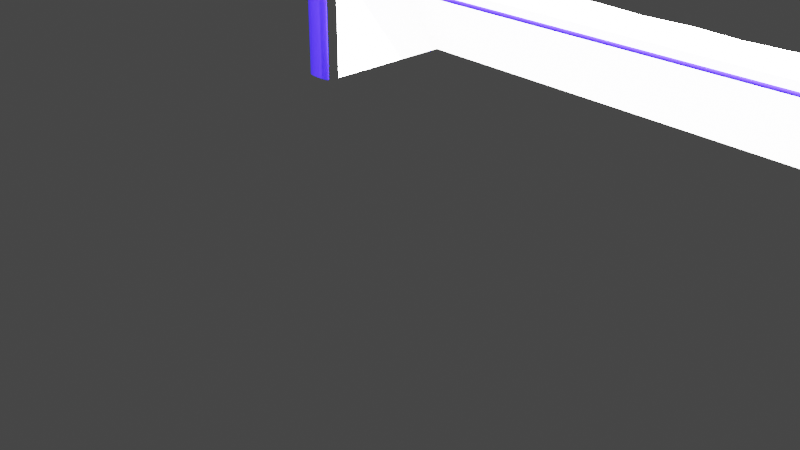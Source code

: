 # Source: netgoal.blend  (saved by Blender 3.5.10; exported with 4.5.12 LTS)
import bpy
from mathutils import Matrix  # noqa: F401  (used for matrix-valued properties, if any)

bpy.ops.wm.read_factory_settings(use_empty=True)
scene = bpy.context.scene
scene.name = 'Scene'

# ---- collections
col_collection = bpy.data.collections.new('Collection'); scene.collection.children.link(col_collection)

# ---- materials (node trees are filled in below, after node groups)
mat_material_001 = bpy.data.materials.new('Material.001')
mat_material_001.use_transparent_shadow = False
mat_material = bpy.data.materials.new('Material')
mat_material.alpha_threshold = 0.0
mat_material.use_transparent_shadow = False
mat_material.roughness = 0.5
mat_material.line_color = (0.0, 0.0, 0.0, 1.0)

# ---- material node trees
mat_material_001.use_nodes = True; mat_material_001.node_tree.nodes.clear()
_N = mat_material_001.node_tree.nodes; _L = mat_material_001.node_tree.links
n0 = _N.new('ShaderNodeBsdfPrincipled'); n0.name = 'Principled BSDF'; n0.location = (10, 300)
n0.distribution = 'GGX'
n0.subsurface_method = 'RANDOM_WALK_SKIN'
n0.inputs[0].default_value = (1.161, 0.5466, 40.46, 1.0)
n0.inputs[3].default_value = 1.45
n0.inputs[27].default_value = (0.0, 0.0, 0.0, 1.0)
n0.inputs[28].default_value = 1.0
n1 = _N.new('ShaderNodeOutputMaterial'); n1.name = 'Material Output'; n1.location = (300, 300)
_L.new(n0.outputs[0], n1.inputs[0])
n1.is_active_output = True
mat_material.use_nodes = True; mat_material.node_tree.nodes.clear()
_N = mat_material.node_tree.nodes; _L = mat_material.node_tree.links
n0 = _N.new('ShaderNodeOutputMaterial'); n0.name = 'Material Output'; n0.location = (300, 300)
n1 = _N.new('ShaderNodeBsdfPrincipled'); n1.name = 'Principled BSDF'; n1.location = (10, 300)
n1.distribution = 'GGX'
n1.subsurface_method = 'RANDOM_WALK_SKIN'
n1.inputs[0].default_value = (255.0, 255.0, 255.0, 1.0)
n1.inputs[3].default_value = 1.45
n1.inputs[27].default_value = (0.0, 0.0, 0.0, 1.0)
n1.inputs[28].default_value = 1.0
_L.new(n1.outputs[0], n0.inputs[0])
n0.is_active_output = True

# ---- world
world_world = bpy.data.worlds.new('World'); scene.world = world_world
world_world.use_nodes = True; world_world.node_tree.nodes.clear()
_N = world_world.node_tree.nodes; _L = world_world.node_tree.links
n0 = _N.new('ShaderNodeOutputWorld'); n0.name = 'World Output'; n0.location = (300, 300)
n1 = _N.new('ShaderNodeBackground'); n1.name = 'Background'; n1.location = (10, 300)
n1.inputs[0].default_value = (0.05088, 0.05088, 0.05088, 1.0)
_L.new(n1.outputs[0], n0.inputs[0])
n0.is_active_output = True
world_world.color = (0.05088, 0.05088, 0.05088)
world_world.use_sun_shadow = False
world_world.sun_shadow_jitter_overblur = 0.0

# ---- cameras
cam_camera = bpy.data.cameras.new('Camera')
cam_camera.clip_end = 100.0
cam_camera.ortho_scale = 7.314

# ---- lights
light_light = bpy.data.lights.new('Light', 'POINT')
light_light.transmission_factor = 0.0
light_light.energy = 1000.0
light_light.shadow_soft_size = 0.1
light_light.shadow_maximum_resolution = 0.006
light_light.use_absolute_resolution = True

# ---- meshes
me_cube_001 = bpy.data.meshes.new('Cube.001')
me_cube_001.from_pydata([(1.018, -0.1491, 1.0), (1.0, 1.0, -1.0), (0.9994, -1.001, 1.03), (1.0, -1.0, -1.0), (-1.0, 0.0904, 1.0), (-1.0, 1.368, -1.0), (-1.0, -1.0, 1.0), (-1.0, -1.0, -1.0), (-1.0, 0.1838, -1.0), (0.0, 1.184, -1.0), (1.009, 0.4255, 0.0), (-1.0, -1.0, 0.0), (1.0, -1.0, 0.0), (-1.0, 0.729, 0.0), (0.0, -1.0, 1.0), (1.009, -0.5745, 1.0), (-1.0, -0.4548, 1.0), (0.009179, -0.02933, 1.0), (1.0, 0.0, -1.0), (0.00459, 0.5773, 0.0), (1.005, -0.2873, 0.0), (-1.0, -0.1355, 0.0), (0.00459, -0.5147, 1.0), (-1.0, -0.4081, -1.0), (-0.5, 1.276, -1.0), (1.005, 0.7127, -0.5), (-1.0, -1.0, 0.5), (1.0, -1.0, -0.5), (-1.0, 1.048, -0.5), (-0.5, -1.0, 1.0), (1.005, -0.7873, 1.0), (-1.0, 0.7757, -1.0), (-1.0, -0.1822, 1.0), (0.5138, -0.08919, 1.0), (1.0, 0.5, -1.0), (0.5, 1.092, -1.0), (1.014, 0.1382, 0.5), (-1.0, -1.0, -0.5), (1.0, -1.0, 0.5), (-1.0, 0.4097, 0.5), (0.5, -1.0, 1.0), (1.014, -0.3618, 1.0), (-1.0, -0.7274, 1.0), (-0.4954, 0.03054, 1.0), (1.0, -0.5, -1.0), (0.5069, 0.5014, 0.0), (-0.4977, 0.6531, 0.0), (0.002295, 0.8805, -0.5), (0.006885, 0.274, 0.5), (1.002, -0.6436, 0.0), (1.007, 0.0691, 0.0), (1.002, -0.1436, -0.5), (1.007, -0.4309, 0.5), (-1.0, 0.2968, 0.0), (-1.0, -0.5677, 0.0), (-1.0, 0.02417, -0.5), (-1.0, -0.2951, 0.5), (0.002295, -0.7573, 1.0), (0.006885, -0.272, 1.0), (0.5069, -0.5446, 1.0), (-0.4977, -0.4847, 1.0), (-0.4966, -0.2271, 1.0), (0.5103, -0.3169, 1.0), (0.5034, -0.7723, 1.0), (-1.0, -0.6476, 0.5), (-1.0, -0.4879, -0.5), (-1.0, 0.5363, -0.5), (1.01, -0.1463, 0.5), (1.003, 0.2846, -0.5), (1.001, -0.5718, -0.5), (-0.4966, 0.3418, 0.5), (0.5103, 0.2061, 0.5), (1.003, -0.7154, 0.5), (0.5034, 0.7966, -0.5), (-1.0, 0.05729, 0.5), (-0.4989, 0.9644, -0.5), (-0.4989, -0.7424, 1.0), (-1.0, -0.704, -1.0), (-0.75, 1.322, -1.0), (1.002, 0.8564, -0.75), (-1.0, -1.0, 0.75), (1.0, -1.0, -0.75), (-1.0, 1.208, -0.75), (-0.75, -1.0, 1.0), (1.002, -0.8936, 1.0), (-1.0, 0.4798, -1.0), (-1.0, -0.0459, 1.0), (0.7661, -0.1191, 1.0), (1.0, 0.75, -1.0), (0.25, 1.138, -1.0), (1.011, 0.2818, 0.25), (-1.0, -1.0, -0.25), (1.0, -1.0, 0.25), (-1.0, 0.5694, 0.25), (0.25, -1.0, 1.0), (1.011, -0.4682, 1.0), (-1.0, -0.5911, 1.0), (-0.2431, 0.0006065, 1.0), (1.0, -0.25, -1.0), (0.758, 0.4634, 0.0), (-0.2466, 0.6152, 0.0), (0.001147, 1.032, -0.75), (0.005737, 0.4256, 0.25), (1.001, -0.8218, 0.0), (1.006, -0.1091, 0.0), (1.001, -0.07182, -0.75), (1.006, -0.3591, 0.25), (-1.0, 0.5129, 0.0), (-1.0, -0.3516, 0.0), (-1.0, 0.104, -0.75), (-1.0, -0.2153, 0.25), (0.001147, -0.8787, 1.0), (0.005737, -0.3933, 1.0), (0.758, -0.5596, 1.0), (-0.2466, -0.4997, 1.0), (-1.0, -0.1121, -1.0), (-0.25, 1.23, -1.0), (1.007, 0.5691, -0.25), (-1.0, -1.0, 0.25), (1.0, -1.0, -0.25), (-1.0, 0.8887, -0.25), (-0.25, -1.0, 1.0), (1.007, -0.6809, 1.0), (-1.0, 1.072, -1.0), (-1.0, -0.3185, 1.0), (0.2615, -0.05926, 1.0), (1.0, 0.25, -1.0), (0.75, 1.046, -1.0), (1.016, -0.005425, 0.75), (-1.0, -1.0, -0.75), (1.0, -1.0, 0.75), (-1.0, 0.2501, 0.75), (0.75, -1.0, 1.0), (1.016, -0.2554, 1.0), (-1.0, -0.8637, 1.0), (-0.7477, 0.06047, 1.0), (1.0, -0.75, -1.0), (0.2557, 0.5393, 0.0), (-0.7489, 0.6911, 0.0), (0.003442, 0.7289, -0.25), (0.008032, 0.1223, 0.75), (1.003, -0.4654, 0.0), (1.008, 0.2473, 0.0), (1.003, -0.2154, -0.25), (1.008, -0.5027, 0.75), (-1.0, 0.08065, 0.0), (-1.0, -0.7839, 0.0), (-1.0, -0.05565, -0.25), (-1.0, -0.375, 0.75), (0.003442, -0.636, 1.0), (0.008032, -0.1507, 1.0), (0.2557, -0.5296, 1.0), (-0.7489, -0.4698, 1.0), (-0.4971, -0.3559, 1.0), (-0.496, -0.09828, 1.0), (-0.2448, -0.2495, 1.0), (-0.7483, -0.2046, 1.0), (0.5086, -0.4307, 1.0), (0.512, -0.203, 1.0), (0.762, -0.3393, 1.0), (0.2586, -0.2944, 1.0), (0.5017, -0.8861, 1.0), (0.5052, -0.6584, 1.0), (0.754, -0.7798, 1.0), (0.2529, -0.7648, 1.0), (-1.0, -0.4714, 0.5), (-1.0, -0.8238, 0.5), (-1.0, -0.6077, 0.25), (-1.0, -0.6875, 0.75), (-1.0, -0.2319, -0.5), (-1.0, -0.744, -0.5), (-1.0, -0.448, -0.75), (-1.0, -0.5278, -0.25), (-1.0, 0.7923, -0.5), (-1.0, 0.2802, -0.5), (-1.0, 0.656, -0.75), (-1.0, 0.4165, -0.25), (1.009, -0.2886, 0.5), (1.012, -0.004069, 0.5), (1.009, -0.03862, 0.25), (1.012, -0.2541, 0.75), (1.003, 0.07046, -0.5), (1.004, 0.4986, -0.5), (1.002, 0.3923, -0.75), (1.005, 0.1768, -0.25), (1.001, -0.7859, -0.5), (1.002, -0.3577, -0.5), (1.001, -0.5359, -0.75), (1.002, -0.6077, -0.25), (-0.2448, 0.3079, 0.5), (-0.7483, 0.3758, 0.5), (-0.4971, 0.4975, 0.25), (-0.496, 0.1862, 0.75), (0.762, 0.1721, 0.5), (0.2586, 0.24, 0.5), (0.5086, 0.3537, 0.25), (0.512, 0.05845, 0.75), (1.002, -0.8577, 0.5), (1.005, -0.5732, 0.5), (1.003, -0.6795, 0.25), (1.004, -0.7514, 0.75), (0.754, 0.7547, -0.5), (0.2529, 0.8386, -0.5), (0.5017, 0.9443, -0.75), (0.5052, 0.649, -0.25), (-1.0, 0.2335, 0.5), (-1.0, -0.1189, 0.5), (-1.0, 0.177, 0.25), (-1.0, -0.06245, 0.75), (-0.2483, 0.9225, -0.5), (-0.7494, 1.006, -0.5), (-0.4994, 1.12, -0.75), (-0.4983, 0.8088, -0.25), (-0.4994, -0.8712, 1.0), (-0.4983, -0.6135, 1.0), (-0.2483, -0.7498, 1.0), (-0.7494, -0.7349, 1.0), (-0.7491, -0.6023, 1.0), (-0.2474, -0.6248, 1.0), (-0.2491, -0.8749, 1.0), (-0.7491, 0.8487, -0.25), (-0.7497, 1.164, -0.75), (-0.2491, 1.076, -0.75), (-1.0, -0.2187, 0.75), (-1.0, -0.01914, 0.25), (-1.0, 0.3732, 0.25), (0.2543, 0.6889, -0.25), (0.2514, 0.9882, -0.75), (0.752, 0.9003, -0.75), (1.006, -0.627, 0.75), (1.004, -0.5193, 0.25), (1.001, -0.8398, 0.25), (0.26, 0.09038, 0.75), (0.2572, 0.3897, 0.25), (0.76, 0.3178, 0.25), (-0.748, 0.2181, 0.75), (-0.7486, 0.5334, 0.25), (-0.2457, 0.4616, 0.25), (1.003, -0.4116, -0.25), (1.001, -0.3039, -0.75), (1.0, -0.768, -0.75), (1.006, 0.373, -0.25), (1.002, 0.6243, -0.75), (1.001, 0.1602, -0.75), (1.014, -0.1297, 0.75), (1.01, 0.1216, 0.25), (1.007, -0.1989, 0.25), (-1.0, 0.1804, -0.25), (-1.0, 0.38, -0.75), (-1.0, 0.932, -0.75), (-1.0, -0.7639, -0.25), (-1.0, -0.724, -0.75), (-1.0, -0.172, -0.75), (-1.0, -0.8437, 0.75), (-1.0, -0.8038, 0.25), (-1.0, -0.4115, 0.25), (0.2543, -0.6472, 1.0), (0.756, -0.6697, 1.0), (0.752, -0.8899, 1.0), (0.26, -0.1769, 1.0), (0.7641, -0.2292, 1.0), (0.76, -0.4495, 1.0), (-0.748, -0.07209, 1.0), (-0.244, -0.1245, 1.0), (-0.2457, -0.3746, 1.0), (-0.7486, -0.3372, 1.0), (0.2572, -0.412, 1.0), (0.2514, -0.8824, 1.0), (-1.0, -0.5312, 0.75), (-1.0, -0.2917, -0.25), (-1.0, 0.6526, -0.25), (1.01, -0.3784, 0.75), (1.004, -0.01931, -0.25), (1.001, -0.8039, -0.25), (-0.244, 0.1543, 0.75), (0.7641, 0.02651, 0.75), (1.002, -0.8757, 0.75), (0.756, 0.6091, -0.25), (-1.0, 0.0938, 0.75), (-0.2474, 0.7688, -0.25), (-0.7497, -0.8674, 1.0), (-0.8748, -0.7984, 1.0), (-0.6244, -0.804, 1.0), (-0.6248, -0.9347, 1.0), (-0.3725, 0.7115, -0.125), (-0.3732, 0.8661, -0.375), (-0.1225, 0.8252, -0.375), (-1.0, -0.04919, 0.875), (-1.0, 0.08054, 0.625), (-1.0, 0.2468, 0.625), (0.6315, 0.5557, -0.125), (0.6297, 0.7023, -0.375), (0.8804, 0.6614, -0.375), (1.003, -0.827, 0.875), (1.003, -0.8001, 0.625), (1.001, -0.9334, 0.625), (0.639, -0.03084, 0.875), (0.6371, 0.1158, 0.625), (0.889, 0.08286, 0.625), (-0.3696, 0.0929, 0.875), (-0.3703, 0.2475, 0.625), (-0.1185, 0.2146, 0.625), (1.002, -0.7193, -0.125), (1.001, -0.6923, -0.375), (1.0, -0.8974, -0.375), (1.006, 0.02938, -0.125), (1.004, 0.1281, -0.375), (1.003, -0.07698, -0.375), (1.012, -0.3656, 0.875), (1.01, -0.2669, 0.625), (1.008, -0.4002, 0.625), (-1.0, 0.4697, -0.125), (-1.0, 0.5994, -0.375), (-1.0, 0.8455, -0.375), (-1.0, -0.4347, -0.125), (-1.0, -0.3848, -0.375), (-1.0, -0.1388, -0.375), (-1.0, -0.6343, 0.875), (-1.0, -0.5844, 0.625), (-1.0, -0.4182, 0.625), (0.1269, -0.8208, 1.0), (0.3774, -0.8264, 1.0), (0.3758, -0.9421, 1.0), (0.1321, -0.343, 1.0), (0.3837, -0.3635, 1.0), (0.3821, -0.4793, 1.0), (-0.8742, -0.2606, 1.0), (-0.6226, -0.2812, 1.0), (-0.6231, -0.4119, 1.0), (-0.3711, -0.3018, 1.0), (-0.1195, -0.3224, 1.0), (-0.1205, -0.4456, 1.0), (-0.3696, -0.0479, 1.0), (-0.1175, -0.07596, 1.0), (-0.1185, -0.1992, 1.0), (-0.8739, 0.008224, 1.0), (-0.6218, -0.01984, 1.0), (-0.6222, -0.1505, 1.0), (0.6353, -0.3841, 1.0), (0.8868, -0.4047, 1.0), (0.8847, -0.5129, 1.0), (0.639, -0.1601, 1.0), (0.8911, -0.1882, 1.0), (0.889, -0.2964, 1.0), (0.1347, -0.104, 1.0), (0.3868, -0.1321, 1.0), (0.3853, -0.2478, 1.0), (0.6278, -0.832, 1.0), (0.8782, -0.8376, 1.0), (0.8761, -0.9459, 1.0), (0.6315, -0.6081, 1.0), (0.8825, -0.6212, 1.0), (0.8804, -0.7294, 1.0), (0.1295, -0.5819, 1.0), (0.3805, -0.595, 1.0), (0.3789, -0.7107, 1.0), (-1.0, -0.5345, 0.375), (-1.0, -0.4846, 0.125), (-1.0, -0.2785, 0.125), (-1.0, -0.9069, 0.375), (-1.0, -0.8969, 0.125), (-1.0, -0.6908, 0.125), (-1.0, -0.9269, 0.875), (-1.0, -0.9169, 0.625), (-1.0, -0.7506, 0.625), (-1.0, -0.3349, -0.625), (-1.0, -0.2851, -0.875), (-1.0, 0.0009276, -0.875), (-1.0, -0.867, -0.625), (-1.0, -0.857, -0.875), (-1.0, -0.571, -0.875), (-1.0, -0.8869, -0.125), (-1.0, -0.877, -0.375), (-1.0, -0.6309, -0.375), (-1.0, 0.7291, -0.625), (-1.0, 0.8589, -0.875), (-1.0, 1.145, -0.875), (-1.0, 0.1971, -0.625), (-1.0, 0.2869, -0.875), (-1.0, 0.5729, -0.875), (-1.0, 0.01749, -0.125), (-1.0, 0.1073, -0.375), (-1.0, 0.3534, -0.375), (1.009, -0.1681, 0.375), (1.007, -0.06936, 0.125), (1.006, -0.2386, 0.125), (1.012, 0.1344, 0.375), (1.01, 0.2691, 0.125), (1.008, 0.09984, 0.125), (1.016, -0.1349, 0.875), (1.014, -0.0002588, 0.625), (1.012, -0.1336, 0.625), (1.002, 0.2269, -0.625), (1.001, 0.3256, -0.875), (1.001, 0.0846, -0.875), (1.003, 0.673, -0.625), (1.001, 0.8077, -0.875), (1.001, 0.5666, -0.875), (1.008, 0.4037, -0.125), (1.005, 0.5384, -0.375), (1.005, 0.3332, -0.375), (1.001, -0.6654, -0.625), (1.0, -0.6385, -0.875), (1.0, -0.8795, -0.875), (1.002, -0.2193, -0.625), (1.001, -0.1564, -0.875), (1.0, -0.3974, -0.875), (1.004, -0.3449, -0.125), (1.003, -0.2821, -0.375), (1.002, -0.4872, -0.375), (-0.3711, 0.4022, 0.375), (-0.3718, 0.5568, 0.125), (-0.1205, 0.5199, 0.125), (-0.8742, 0.4721, 0.375), (-0.8744, 0.6307, 0.125), (-0.6231, 0.5938, 0.125), (-0.8739, 0.1548, 0.875), (-0.8741, 0.3134, 0.625), (-0.6222, 0.2805, 0.625), (0.6353, 0.2624, 0.375), (0.6334, 0.4091, 0.125), (0.8847, 0.3721, 0.125), (0.1321, 0.3323, 0.375), (0.1308, 0.483, 0.125), (0.3821, 0.446, 0.125), (0.1347, 0.03103, 0.875), (0.1334, 0.1817, 0.625), (0.3853, 0.1487, 0.625), (1.002, -0.7731, 0.375), (1.002, -0.7462, 0.125), (1.001, -0.9154, 0.125), (1.006, -0.4706, 0.375), (1.005, -0.4078, 0.125), (1.003, -0.577, 0.125), (1.008, -0.5963, 0.875), (1.007, -0.5335, 0.625), (1.005, -0.6668, 0.625), (0.6278, 0.849, -0.625), (0.6259, 0.9956, -0.875), (0.8761, 0.9507, -0.875), (0.1269, 0.9349, -0.625), (0.1256, 1.086, -0.875), (0.3758, 1.041, -0.875), (0.1295, 0.6336, -0.125), (0.1282, 0.7842, -0.375), (0.3789, 0.7433, -0.375), (-1.0, 0.2103, 0.375), (-1.0, 0.34, 0.125), (-1.0, 0.5461, 0.125), (-1.0, -0.1621, 0.375), (-1.0, -0.07232, 0.125), (-1.0, 0.1338, 0.125), (-1.0, -0.3417, 0.875), (-1.0, -0.2519, 0.625), (-1.0, -0.0857, 0.625), (-0.3739, 1.021, -0.625), (-0.3746, 1.175, -0.875), (-0.1245, 1.13, -0.875), (-0.8748, 1.107, -0.625), (-0.8749, 1.265, -0.875), (-0.6248, 1.22, -0.875), (-0.8745, 0.7894, -0.125), (-0.8746, 0.948, -0.375), (-0.6239, 0.9071, -0.375), (-0.3739, -0.8096, 1.0), (-0.1235, -0.8152, 1.0), (-0.1245, -0.9384, 1.0), (-0.3725, -0.5557, 1.0), (-0.1215, -0.5688, 1.0), (-0.1225, -0.692, 1.0), (-0.8745, -0.5295, 1.0), (-0.6235, -0.5426, 1.0), (-0.6239, -0.6733, 1.0), (-0.8746, -0.6639, 1.0), (-0.3732, -0.6826, 1.0), (-0.3746, -0.9365, 1.0), (-0.6235, 0.7504, -0.125), (-0.6244, 1.064, -0.625), (-0.1235, 0.9778, -0.625), (-1.0, -0.1955, 0.875), (-1.0, 0.02406, 0.375), (-1.0, 0.3965, 0.375), (0.3805, 0.5947, -0.125), (0.3774, 0.8919, -0.625), (0.8782, 0.806, -0.625), (1.005, -0.7116, 0.875), (1.004, -0.6219, 0.375), (1.001, -0.9244, 0.375), (0.3868, 9.44e-05, 0.875), (0.3837, 0.2974, 0.375), (0.8868, 0.2275, 0.375), (-0.6218, 0.1238, 0.875), (-0.6226, 0.4371, 0.375), (-0.1195, 0.3673, 0.375), (1.003, -0.5321, -0.125), (1.001, -0.4423, -0.625), (1.0, -0.8885, -0.625), (1.007, 0.2165, -0.125), (1.003, 0.4499, -0.625), (1.002, 0.00381, -0.625), (1.014, -0.2503, 0.875), (1.01, -0.01686, 0.375), (1.007, -0.3194, 0.375), (-1.0, 0.2436, -0.125), (-1.0, 0.4631, -0.625), (-1.0, 0.9952, -0.625), (-1.0, -0.6608, -0.125), (-1.0, -0.601, -0.625), (-1.0, -0.06892, -0.625), (-1.0, -0.7806, 0.875), (-1.0, -0.7207, 0.375), (-1.0, -0.3483, 0.375), (0.1282, -0.7013, 1.0), (0.6297, -0.72, 1.0), (0.6259, -0.944, 1.0), (0.1334, -0.2235, 1.0), (0.6371, -0.2721, 1.0), (0.6334, -0.4961, 1.0), (-0.8741, -0.1262, 1.0), (-0.3703, -0.1748, 1.0), (-0.3718, -0.4287, 1.0), (-0.8744, -0.3951, 1.0), (0.1308, -0.4624, 1.0), (0.1256, -0.9403, 1.0), (-1.0, -0.488, 0.875), (-1.0, -0.2086, -0.125), (-1.0, 0.6958, -0.125), (1.01, -0.4809, 0.875), (1.005, -0.1578, -0.125), (1.001, -0.9064, -0.125), (-0.1175, 0.06196, 0.875), (0.8911, -0.06177, 0.875), (1.001, -0.9423, 0.875), (0.8825, 0.5168, -0.125), (-1.0, 0.09709, 0.875), (-0.1215, 0.6725, -0.125), (-0.8749, -0.9328, 1.0)], [], [(97, 299, 43, 332), (258, 348, 163, 347), (60, 328, 152, 471), (265, 326, 124, 521), (410, 189, 493, 237), (341, 158, 516, 260), (22, 331, 114, 468), (294, 276, 295, 197), (464, 213, 475, 219), (363, 26, 80), (372, 37, 91), (25, 399, 182, 395), (347, 161, 514, 258), (420, 234, 421, 99), (37, 372, 170, 368), (15, 340, 113, 351), (59, 325, 151, 354), (529, 12, 119), (403, 3, 136), (8, 367, 109, 378), (55, 316, 147, 381), (132, 2, 349), (438, 228, 439, 127), (414, 138, 461, 13), (18, 394, 105, 405), (51, 307, 143, 408), (470, 96, 473, 217), (19, 412, 102, 423), (384, 246, 385, 104), (48, 301, 140, 426), (20, 385, 106, 432), (357, 255, 358, 108), (52, 310, 144, 435), (47, 286, 139, 444), (13, 448, 93, 414), (21, 358, 110, 450), (330, 264, 331, 112), (56, 319, 148, 453), (379, 31, 85), (376, 5, 123), (216, 473, 42, 281), (473, 96, 317, 42), (215, 474, 76, 464), (212, 476, 46, 284), (211, 477, 75, 455), (208, 479, 32, 287), (207, 480, 74, 446), (93, 481, 39, 413), (204, 482, 45, 290), (446, 205, 481, 225), (203, 483, 73, 437), (79, 484, 25, 395), (200, 485, 30, 293), (239, 405, 105, 404), (199, 486, 72, 428), (196, 488, 33, 296), (195, 489, 71, 419), (192, 491, 43, 299), (191, 492, 70, 410), (102, 493, 48, 422), (188, 494, 49, 302), (187, 495, 69, 401), (184, 497, 50, 305), (183, 498, 68, 392), (180, 500, 41, 308), (179, 501, 67, 383), (106, 502, 52, 431), (176, 503, 53, 311), (175, 504, 66, 374), (82, 505, 28, 458), (172, 506, 54, 314), (171, 507, 65, 365), (394, 18, 126), (168, 509, 42, 317), (167, 510, 64, 356), (110, 511, 56, 449), (164, 512, 57, 320), (163, 513, 63, 347), (160, 515, 58, 323), (159, 516, 62, 338), (22, 468, 149, 353), (256, 354, 151, 353), (156, 518, 32, 326), (155, 519, 61, 329), (366, 115, 23), (114, 520, 60, 467), (152, 521, 16, 470), (151, 522, 22, 353), (148, 524, 16, 452), (147, 525, 21, 380), (120, 526, 13, 461), (144, 527, 15, 434), (143, 528, 20, 407), (140, 530, 17, 425), (128, 531, 0, 389), (117, 533, 10, 398), (131, 534, 4, 416), (139, 535, 19, 443), (536, 134, 362, 6), (345, 259, 346, 158), (2, 130, 532), (227, 441, 101, 440), (412, 19, 535, 100), (278, 534, 131, 289), (284, 100, 535, 279), (4, 534, 86, 335), (339, 261, 340, 95), (277, 533, 117, 292), (421, 10, 533, 99), (296, 87, 531, 275), (276, 532, 130, 295), (2, 532, 84, 349), (301, 274, 530, 140), (342, 0, 531, 87), (89, 9, 441), (333, 17, 530, 97), (133, 389, 0, 342), (430, 12, 529, 103), (9, 116, 457), (385, 20, 528, 104), (310, 271, 527, 144), (15, 527, 95, 340), (448, 13, 526, 107), (358, 21, 525, 108), (470, 16, 524, 96), (14, 523, 111, 466), (417, 235, 418, 190), (425, 125, 488, 232), (465, 219, 466, 111), (331, 22, 522, 112), (329, 153, 520, 264), (328, 265, 521, 152), (16, 521, 124, 452), (60, 520, 153, 328), (337, 61, 519, 154), (337, 262, 518, 156), (32, 518, 86, 287), (232, 426, 140, 425), (59, 517, 157, 325), (62, 346, 160, 324), (346, 62, 516, 158), (334, 58, 515, 150), (393, 243, 394, 126), (40, 514, 161, 322), (237, 411, 191, 410), (63, 355, 164, 321), (352, 257, 513, 163), (355, 63, 513, 162), (238, 408, 143, 407), (469, 57, 512, 149), (367, 8, 115), (56, 511, 165, 319), (64, 364, 168, 318), (364, 64, 510, 166), (281, 42, 509, 134), (55, 508, 169, 316), (373, 65, 507, 170), (23, 370, 171, 366), (361, 54, 506, 146), (313, 28, 505, 173), (6, 83, 536), (66, 382, 176, 312), (382, 66, 504, 174), (31, 379, 175, 375), (324, 266, 325, 157), (451, 53, 503, 145), (321, 267, 322, 161), (52, 502, 177, 310), (67, 391, 180, 309), (391, 67, 501, 178), (391, 244, 500, 180), (41, 500, 133, 343), (51, 499, 181, 307), (400, 68, 498, 182), (34, 397, 183, 393), (388, 50, 497, 142), (304, 27, 496, 185), (458, 221, 459, 82), (69, 409, 188, 303), (379, 248, 504, 175), (409, 69, 495, 186), (44, 406, 187, 402), (433, 49, 494, 141), (402, 240, 403, 136), (48, 493, 189, 301), (70, 418, 192, 300), (418, 70, 492, 190), (336, 43, 491, 135), (416, 4, 335, 135), (415, 46, 476, 138), (298, 36, 490, 193), (71, 427, 196, 297), (427, 71, 489, 194), (345, 33, 488, 125), (295, 38, 487, 197), (72, 436, 200, 294), (451, 224, 480, 207), (436, 72, 486, 198), (436, 229, 485, 200), (30, 485, 122, 352), (292, 25, 484, 201), (445, 73, 483, 202), (445, 226, 482, 204), (45, 482, 137, 424), (36, 390, 178, 386), (289, 39, 481, 205), (454, 74, 480, 206), (231, 429, 199, 428), (454, 223, 479, 208), (32, 479, 124, 326), (390, 244, 391, 178), (47, 478, 209, 286), (75, 463, 212, 285), (463, 75, 477, 210), (29, 475, 213, 283), (76, 472, 216, 282), (469, 218, 474, 215), (472, 76, 474, 214), (461, 138, 476, 220), (280, 282, 216, 281), (225, 447, 207, 446), (387, 142, 398, 10), (398, 142, 497, 241), (30, 352, 163, 348), (60, 471, 214, 467), (318, 268, 319, 165), (116, 24, 456), (429, 231, 430, 103), (332, 154, 519, 263), (327, 265, 328, 153), (282, 213, 464, 76), (313, 120, 462, 28), (29, 121, 475), (223, 452, 124, 479), (282, 280, 283, 213), (456, 24, 460, 211), (442, 227, 483, 203), (82, 459, 5, 376), (278, 287, 86, 534), (302, 103, 529, 273), (281, 134, 536, 280), (441, 9, 457, 101), (447, 225, 448, 107), (285, 209, 455, 75), (333, 150, 344, 17), (315, 269, 316, 169), (462, 220, 463, 210), (59, 354, 162, 350), (54, 361, 167, 357), (33, 345, 158, 341), (359, 254, 360, 118), (309, 271, 310, 177), (323, 112, 522, 266), (41, 343, 159, 339), (57, 469, 215, 465), (354, 256, 355, 162), (288, 205, 446, 74), (305, 104, 528, 272), (297, 275, 298, 193), (46, 415, 191, 411), (137, 443, 19, 423), (438, 35, 442, 203), (428, 197, 487, 231), (79, 396, 1, 439), (299, 97, 530, 274), (291, 201, 437, 73), (363, 253, 364, 166), (306, 272, 307, 181), (444, 226, 445, 202), (55, 381, 174, 377), (50, 388, 179, 384), (122, 434, 15, 351), (369, 7, 129), (300, 274, 301, 189), (314, 108, 525, 269), (53, 451, 207, 447), (381, 247, 382, 174), (294, 197, 428, 72), (422, 194, 489, 233), (426, 232, 427, 194), (51, 408, 186, 404), (344, 125, 425, 17), (419, 193, 490, 234), (257, 351, 113, 350), (10, 421, 90, 387), (49, 433, 199, 429), (297, 193, 419, 71), (289, 131, 417, 39), (40, 132, 514), (335, 262, 336, 135), (411, 237, 412, 100), (233, 423, 102, 422), (467, 214, 474, 218), (332, 263, 333, 97), (460, 221, 477, 211), (300, 189, 410, 70), (395, 182, 498, 242), (449, 206, 480, 224), (277, 290, 99, 533), (371, 250, 372, 91), (226, 443, 137, 482), (366, 252, 367, 115), (303, 185, 401, 69), (292, 117, 399, 25), (359, 118, 26), (28, 462, 210, 458), (20, 432, 141, 407), (362, 253, 363, 80), (435, 229, 436, 198), (304, 119, 27), (276, 294, 200, 293), (306, 181, 392, 68), (298, 128, 390, 36), (368, 129, 37), (39, 417, 190, 413), (368, 251, 369, 129), (371, 91, 11), (404, 186, 495, 239), (360, 146, 371, 11), (392, 181, 499, 243), (295, 130, 38), (397, 242, 498, 183), (309, 177, 383, 67), (368, 170, 507, 251), (83, 29, 283), (458, 210, 477, 221), (336, 262, 337, 154), (78, 5, 459), (87, 296, 33, 341), (344, 259, 345, 125), (312, 173, 374, 66), (487, 38, 92), (433, 230, 486, 199), (437, 201, 484, 228), (471, 217, 472, 214), (375, 249, 376, 123), (21, 450, 145, 380), (440, 202, 483, 227), (278, 288, 208, 287), (315, 169, 365, 65), (496, 27, 81), (406, 239, 495, 187), (377, 174, 504, 248), (307, 272, 528, 143), (413, 190, 492, 236), (365, 169, 508, 252), (370, 251, 507, 171), (318, 165, 356, 64), (383, 177, 502, 246), (453, 223, 454, 206), (356, 165, 511, 255), (35, 89, 442), (262, 335, 86, 518), (321, 161, 347, 63), (127, 35, 438), (401, 185, 496, 240), (312, 270, 313, 173), (26, 363, 166, 359), (413, 236, 414, 93), (344, 150, 515, 259), (416, 135, 491, 235), (324, 157, 338, 62), (350, 162, 513, 257), (218, 468, 114, 467), (338, 157, 517, 261), (247, 381, 147, 380), (407, 141, 494, 238), (343, 260, 516, 159), (327, 153, 329, 61), (333, 263, 334, 150), (95, 308, 41, 339), (291, 277, 292, 201), (84, 293, 30, 348), (342, 260, 343, 133), (54, 357, 108, 314), (351, 257, 352, 122), (56, 453, 206, 449), (252, 366, 171, 365), (360, 254, 361, 146), (288, 278, 289, 205), (249, 375, 175, 374), (369, 251, 370, 77), (229, 434, 122, 485), (50, 384, 104, 305), (378, 248, 379, 85), (52, 435, 198, 431), (243, 393, 183, 392), (387, 245, 388, 142), (240, 402, 187, 401), (396, 242, 397, 88), (46, 411, 100, 284), (405, 239, 406, 98), (99, 290, 45, 420), (414, 236, 415, 138), (408, 238, 409, 186), (49, 429, 103, 302), (423, 233, 424, 137), (228, 438, 203, 437), (432, 230, 433, 141), (303, 273, 304, 185), (441, 227, 442, 89), (53, 447, 107, 311), (48, 426, 194, 422), (255, 357, 167, 356), (450, 224, 451, 145), (222, 456, 211, 455), (57, 465, 111, 320), (459, 221, 460, 78), (456, 222, 457, 116), (468, 218, 469, 149), (43, 336, 154, 332), (74, 454, 208, 288), (73, 445, 204, 291), (416, 235, 417, 131), (461, 220, 462, 120), (68, 400, 184, 306), (65, 373, 172, 315), (244, 389, 133, 500), (61, 337, 156, 327), (353, 149, 512, 256), (45, 424, 195, 420), (265, 327, 156, 326), (311, 107, 526, 270), (371, 146, 506, 250), (266, 324, 160, 323), (386, 245, 387, 90), (261, 339, 159, 338), (267, 321, 164, 320), (372, 250, 373, 170), (121, 14, 466), (276, 293, 84, 532), (234, 420, 195, 419), (268, 318, 168, 317), (94, 40, 322), (269, 315, 172, 314), (270, 312, 176, 311), (248, 378, 109, 377), (230, 432, 106, 431), (396, 88, 1), (271, 309, 180, 308), (430, 92, 12), (272, 306, 184, 305), (273, 303, 188, 302), (274, 300, 192, 299), (275, 297, 196, 296), (348, 258, 349, 84), (389, 244, 390, 128), (277, 291, 204, 290), (320, 111, 523, 267), (398, 241, 399, 117), (395, 242, 396, 79), (279, 285, 212, 284), (271, 308, 95, 527), (374, 173, 505, 249), (24, 78, 460), (58, 334, 155, 330), (14, 94, 523), (224, 450, 110, 449), (285, 279, 286, 209), (362, 80, 6), (455, 209, 478, 222), (386, 178, 501, 245), (431, 198, 486, 230), (424, 233, 489, 195), (415, 236, 492, 191), (388, 245, 501, 179), (361, 254, 510, 167), (334, 263, 519, 155), (229, 435, 144, 434), (341, 260, 342, 87), (273, 529, 119, 304), (317, 96, 524, 268), (270, 526, 120, 313), (319, 268, 524, 148), (322, 267, 523, 94), (399, 241, 400, 182), (331, 264, 520, 114), (380, 145, 503, 247), (340, 261, 517, 113), (346, 259, 515, 160), (349, 258, 514, 132), (355, 256, 512, 164), (358, 255, 511, 110), (364, 253, 509, 168), (367, 252, 508, 109), (373, 250, 506, 172), (249, 505, 82, 376), (382, 247, 503, 176), (385, 246, 502, 106), (362, 134, 509, 253), (394, 243, 499, 105), (400, 241, 497, 184), (240, 496, 81, 403), (409, 238, 494, 188), (412, 237, 493, 102), (418, 235, 491, 192), (234, 490, 90, 421), (427, 232, 488, 196), (231, 487, 92, 430), (375, 123, 31), (228, 484, 79, 439), (225, 481, 93, 448), (457, 222, 478, 101), (463, 220, 476, 212), (466, 219, 475, 121), (472, 217, 473, 216), (405, 98, 18), (393, 126, 34), (402, 136, 44), (403, 81, 3), (359, 166, 510, 254), (360, 11, 118), (370, 23, 77), (283, 280, 536, 83), (369, 77, 7), (286, 279, 535, 139), (378, 85, 8), (275, 531, 128, 298), (1, 127, 439), (316, 269, 525, 147), (325, 266, 522, 151), (226, 444, 139, 443), (58, 330, 112, 323), (223, 453, 148, 452), (113, 517, 59, 350), (264, 330, 155, 329), (217, 471, 152, 470), (246, 384, 179, 383), (219, 465, 215, 464), (397, 34, 88), (406, 44, 98), (109, 508, 55, 377), (105, 499, 51, 404), (90, 490, 36, 386), (101, 478, 47, 440), (47, 444, 202, 440)])
_uv = me_cube_001.uv_layers.new(name='UVMap')
_uv.uv.foreach_set('vector', [0.625, 0.3438, 0.6094, 0.3281, 0.8125, 0.5, 0.7969, 0.5156, 0.6562, 0.7188, 0.6406, 0.7031, 0.6562, 0.6875, 0.6719, 0.7031, 0.8125, 0.625, 0.8281, 0.6094, 0.8438, 0.625, 0.8281, 0.6406, 0.8438, 0.5938, 0.8594, 0.5781, 0.625, 0.1562, 0.8594, 0.6094, 0.5469, 0.3281, 0.5625, 0.3438, 0.5469, 0.3594, 0.5312, 0.3438, 0.6719, 0.5156, 0.6875, 0.5312, 0.6719, 0.5469, 0.6562, 0.5312, 0.75, 0.625, 0.7656, 0.6094, 0.7812, 0.625, 0.7656, 0.6406, 0.5781, 0.7031, 0.5938, 0.7188, 0.5781, 0.7344, 0.5625, 0.7188, 0.7969, 0.7031, 0.8125, 0.7188, 0.7969, 0.7344, 0.7812, 0.7188, 0.5781, 0.01562, 0.5625, 0.0, 0.5938, 0.0, 0.4531, 0.01562, 0.4375, 0.0, 0.4688, 0.0, 0.4375, 0.5, 0.4531, 0.5156, 0.4375, 0.5312, 0.4219, 0.5156, 0.6719, 0.7031, 0.6875, 0.7188, 0.6719, 0.7344, 0.6562, 0.7188, 0.5156, 0.4531, 0.5312, 0.4688, 0.5156, 0.4844, 0.5, 0.4688, 0.4375, 0.0, 0.4531, 0.01562, 0.4375, 0.03125, 0.4219, 0.01562, 0.625, 0.625, 0.6406, 0.6094, 0.6562, 0.625, 0.6406, 0.6406, 0.6875, 0.625, 0.7031, 0.6094, 0.7188, 0.625, 0.7031, 0.6406, 0.4844, 0.7344, 0.5, 0.75, 0.4688, 0.75, 0.3906, 0.7344, 0.375, 0.75, 0.375, 0.7188, 0.375, 0.125, 0.3906, 0.1094, 0.4062, 0.125, 0.3906, 0.1406, 0.4375, 0.125, 0.4531, 0.1094, 0.4688, 0.125, 0.4531, 0.1406, 0.6562, 0.75, 0.625, 0.75, 0.6406, 0.7344, 0.3906, 0.4531, 0.4062, 0.4688, 0.3906, 0.4844, 0.375, 0.4688, 0.5156, 0.2656, 0.5, 0.2812, 0.4844, 0.2656, 0.5, 0.25, 0.375, 0.625, 0.3906, 0.6094, 0.4062, 0.625, 0.3906, 0.6406, 0.4375, 0.625, 0.4531, 0.6094, 0.4688, 0.625, 0.4531, 0.6406, 0.8594, 0.6406, 0.625, 0.09375, 0.8594, 0.6719, 0.8438, 0.6562, 0.5, 0.375, 0.5156, 0.3594, 0.5312, 0.375, 0.5156, 0.3906, 0.5156, 0.5781, 0.5312, 0.5938, 0.5156, 0.6094, 0.5, 0.5938, 0.5625, 0.375, 0.5781, 0.3594, 0.5938, 0.375, 0.5781, 0.3906, 0.5, 0.625, 0.5156, 0.6094, 0.5312, 0.625, 0.5156, 0.6406, 0.5156, 0.07812, 0.5312, 0.09375, 0.5156, 0.1094, 0.5, 0.09375, 0.5625, 0.625, 0.5781, 0.6094, 0.5938, 0.625, 0.5781, 0.6406, 0.4375, 0.375, 0.4531, 0.3594, 0.4688, 0.375, 0.4531, 0.3906, 0.5, 0.25, 0.5156, 0.2344, 0.5312, 0.25, 0.5156, 0.2656, 0.5, 0.125, 0.5156, 0.1094, 0.5312, 0.125, 0.5156, 0.1406, 0.7656, 0.5781, 0.7812, 0.5938, 0.7656, 0.6094, 0.75, 0.5938, 0.5625, 0.125, 0.5781, 0.1094, 0.5938, 0.125, 0.5781, 0.1406, 0.3906, 0.1719, 0.375, 0.1875, 0.375, 0.1562, 0.3906, 0.2344, 0.375, 0.25, 0.375, 0.2188, 0.8438, 0.6875, 0.8594, 0.6719, 0.625, 0.0625, 0.8594, 0.7031, 0.8594, 0.6719, 0.625, 0.09375, 0.6094, 0.07812, 0.875, 0.6875, 0.7812, 0.6875, 0.7969, 0.6719, 0.8125, 0.6875, 0.7969, 0.7031, 0.4688, 0.3125, 0.4844, 0.2969, 0.5, 0.3125, 0.4844, 0.3281, 0.4062, 0.3125, 0.4219, 0.2969, 0.4375, 0.3125, 0.4219, 0.3281, 0.5938, 0.1875, 0.6094, 0.1719, 0.875, 0.5625, 0.6094, 0.2031, 0.5312, 0.1875, 0.5469, 0.1719, 0.5625, 0.1875, 0.5469, 0.2031, 0.5312, 0.25, 0.5469, 0.2344, 0.5625, 0.25, 0.5469, 0.2656, 0.4688, 0.4375, 0.4844, 0.4219, 0.5, 0.4375, 0.4844, 0.4531, 0.5469, 0.2031, 0.5625, 0.2188, 0.5469, 0.2344, 0.5312, 0.2188, 0.4062, 0.4375, 0.4219, 0.4219, 0.4375, 0.4375, 0.4219, 0.4531, 0.4062, 0.5, 0.4219, 0.4844, 0.4375, 0.5, 0.4219, 0.5156, 0.5938, 0.6875, 0.6094, 0.6719, 0.625, 0.6875, 0.6094, 0.7031, 0.4062, 0.6562, 0.3906, 0.6406, 0.4062, 0.625, 0.4219, 0.6406, 0.5312, 0.6875, 0.5469, 0.6719, 0.5625, 0.6875, 0.5469, 0.7031, 0.5938, 0.4375, 0.6094, 0.4219, 0.6875, 0.5, 0.6094, 0.4531, 0.5312, 0.4375, 0.5469, 0.4219, 0.5625, 0.4375, 0.5469, 0.4531, 0.5938, 0.3125, 0.6094, 0.2969, 0.8125, 0.5, 0.6094, 0.3281, 0.5312, 0.3125, 0.5469, 0.2969, 0.5625, 0.3125, 0.5469, 0.3281, 0.5312, 0.375, 0.5469, 0.3594, 0.5625, 0.375, 0.5469, 0.3906, 0.4688, 0.6875, 0.4844, 0.6719, 0.5, 0.6875, 0.4844, 0.7031, 0.4062, 0.6875, 0.4219, 0.6719, 0.4375, 0.6875, 0.4219, 0.7031, 0.4688, 0.5625, 0.4844, 0.5469, 0.5, 0.5625, 0.4844, 0.5781, 0.4062, 0.5625, 0.4219, 0.5469, 0.4375, 0.5625, 0.4219, 0.5781, 0.5938, 0.5625, 0.6094, 0.5469, 0.625, 0.5625, 0.6094, 0.5781, 0.5312, 0.5625, 0.5469, 0.5469, 0.5625, 0.5625, 0.5469, 0.5781, 0.5312, 0.625, 0.5469, 0.6094, 0.5625, 0.625, 0.5469, 0.6406, 0.4688, 0.1875, 0.4844, 0.1719, 0.5, 0.1875, 0.4844, 0.2031, 0.4062, 0.1875, 0.4219, 0.1719, 0.4375, 0.1875, 0.4219, 0.2031, 0.4062, 0.25, 0.4219, 0.2344, 0.4375, 0.25, 0.4219, 0.2656, 0.4688, 0.0625, 0.4844, 0.04688, 0.5, 0.0625, 0.4844, 0.07812, 0.4062, 0.0625, 0.4219, 0.04688, 0.4375, 0.0625, 0.4219, 0.07812, 0.3906, 0.6094, 0.375, 0.625, 0.375, 0.5938, 0.5938, 0.0625, 0.6094, 0.04688, 0.875, 0.6875, 0.6094, 0.07812, 0.5312, 0.0625, 0.5469, 0.04688, 0.5625, 0.0625, 0.5469, 0.07812, 0.5312, 0.125, 0.5469, 0.1094, 0.5625, 0.125, 0.5469, 0.1406, 0.7188, 0.6875, 0.7344, 0.6719, 0.75, 0.6875, 0.7344, 0.7031, 0.6562, 0.6875, 0.6719, 0.6719, 0.6875, 0.6875, 0.6719, 0.7031, 0.7188, 0.5625, 0.7344, 0.5469, 0.75, 0.5625, 0.7344, 0.5781, 0.6562, 0.5625, 0.6719, 0.5469, 0.6875, 0.5625, 0.6719, 0.5781, 0.75, 0.625, 0.7656, 0.6406, 0.75, 0.6562, 0.7344, 0.6406, 0.7188, 0.6562, 0.7031, 0.6406, 0.7188, 0.625, 0.7344, 0.6406, 0.8438, 0.5625, 0.8594, 0.5469, 0.625, 0.1875, 0.8594, 0.5781, 0.7812, 0.5625, 0.7969, 0.5469, 0.8125, 0.5625, 0.7969, 0.5781, 0.3906, 0.07812, 0.375, 0.09375, 0.375, 0.0625, 0.7812, 0.625, 0.7969, 0.6094, 0.8125, 0.625, 0.7969, 0.6406, 0.8438, 0.625, 0.8594, 0.6094, 0.625, 0.125, 0.8594, 0.6406, 0.7188, 0.625, 0.7344, 0.6094, 0.75, 0.625, 0.7344, 0.6406, 0.5938, 0.125, 0.6094, 0.1094, 0.875, 0.625, 0.6094, 0.1406, 0.4688, 0.125, 0.4844, 0.1094, 0.5, 0.125, 0.4844, 0.1406, 0.4688, 0.25, 0.4844, 0.2344, 0.5, 0.25, 0.4844, 0.2656, 0.5938, 0.625, 0.6094, 0.6094, 0.625, 0.625, 0.6094, 0.6406, 0.4688, 0.625, 0.4844, 0.6094, 0.5, 0.625, 0.4844, 0.6406, 0.5938, 0.375, 0.6094, 0.3594, 0.75, 0.5, 0.6094, 0.3906, 0.5938, 0.5, 0.6094, 0.4844, 0.625, 0.5, 0.6094, 0.5156, 0.4688, 0.5, 0.4844, 0.4844, 0.5, 0.5, 0.4844, 0.5156, 0.5938, 0.25, 0.6094, 0.2344, 0.875, 0.5, 0.6094, 0.2656, 0.4688, 0.375, 0.4844, 0.3594, 0.5, 0.375, 0.4844, 0.3906, 0.8594, 0.7344, 0.625, 0.03125, 0.6094, 0.01562, 0.875, 0.75, 0.7031, 0.5156, 0.7188, 0.5312, 0.7031, 0.5469, 0.6875, 0.5312, 0.625, 0.75, 0.5938, 0.75, 0.6094, 0.7344, 0.4062, 0.4062, 0.3906, 0.3906, 0.4062, 0.375, 0.4219, 0.3906, 0.5156, 0.3594, 0.5, 0.375, 0.4844, 0.3594, 0.5, 0.3438, 0.5938, 0.2188, 0.6094, 0.2344, 0.5938, 0.25, 0.5781, 0.2344, 0.4844, 0.3281, 0.5, 0.3438, 0.4844, 0.3594, 0.4688, 0.3438, 0.625, 0.25, 0.6094, 0.2344, 0.875, 0.5312, 0.8594, 0.5156, 0.6406, 0.5781, 0.6562, 0.5938, 0.6406, 0.6094, 0.625, 0.5938, 0.4688, 0.4688, 0.4844, 0.4844, 0.4688, 0.5, 0.4531, 0.4844, 0.5156, 0.4844, 0.5, 0.5, 0.4844, 0.4844, 0.5, 0.4688, 0.6094, 0.4531, 0.6562, 0.5, 0.6094, 0.4844, 0.5938, 0.4688, 0.5938, 0.7188, 0.6094, 0.7344, 0.5938, 0.75, 0.5781, 0.7344, 0.625, 0.75, 0.6094, 0.7344, 0.625, 0.7188, 0.6406, 0.7344, 0.5781, 0.3594, 0.5938, 0.3438, 0.6094, 0.3594, 0.5938, 0.375, 0.6406, 0.5156, 0.625, 0.5, 0.6094, 0.4844, 0.6562, 0.5, 0.375, 0.4062, 0.375, 0.375, 0.3906, 0.3906, 0.7656, 0.5156, 0.625, 0.375, 0.6094, 0.3594, 0.7812, 0.5, 0.625, 0.5312, 0.6094, 0.5156, 0.625, 0.5, 0.6406, 0.5156, 0.5156, 0.7344, 0.5, 0.75, 0.4844, 0.7344, 0.5, 0.7188, 0.375, 0.375, 0.375, 0.3438, 0.3906, 0.3594, 0.5156, 0.6094, 0.5, 0.625, 0.4844, 0.6094, 0.5, 0.5938, 0.5781, 0.6094, 0.5938, 0.5938, 0.6094, 0.6094, 0.5938, 0.625, 0.625, 0.625, 0.6094, 0.6094, 0.625, 0.5938, 0.6406, 0.6094, 0.5156, 0.2344, 0.5, 0.25, 0.4844, 0.2344, 0.5, 0.2188, 0.5156, 0.1094, 0.5, 0.125, 0.4844, 0.1094, 0.5, 0.09375, 0.8594, 0.6406, 0.625, 0.125, 0.6094, 0.1094, 0.875, 0.6562, 0.75, 0.75, 0.7344, 0.7344, 0.75, 0.7188, 0.7656, 0.7344, 0.5781, 0.2656, 0.5938, 0.2812, 0.5781, 0.2969, 0.5625, 0.2812, 0.6094, 0.3906, 0.7188, 0.5, 0.6094, 0.4219, 0.5938, 0.4062, 0.7656, 0.7031, 0.7812, 0.7188, 0.7656, 0.7344, 0.75, 0.7188, 0.7656, 0.6094, 0.75, 0.625, 0.7344, 0.6094, 0.75, 0.5938, 0.7969, 0.5781, 0.8125, 0.5938, 0.7969, 0.6094, 0.7812, 0.5938, 0.8281, 0.6094, 0.8438, 0.5938, 0.8594, 0.6094, 0.8438, 0.625, 0.875, 0.625, 0.8594, 0.6094, 0.625, 0.1562, 0.6094, 0.1406, 0.8125, 0.625, 0.7969, 0.6094, 0.8125, 0.5938, 0.8281, 0.6094, 0.8281, 0.5469, 0.8125, 0.5625, 0.7969, 0.5469, 0.8125, 0.5312, 0.8281, 0.5469, 0.8438, 0.5312, 0.8594, 0.5469, 0.8438, 0.5625, 0.875, 0.5625, 0.8594, 0.5469, 0.625, 0.2188, 0.6094, 0.2031, 0.5938, 0.4062, 0.5781, 0.3906, 0.5938, 0.375, 0.6094, 0.3906, 0.6875, 0.625, 0.6719, 0.6094, 0.6875, 0.5938, 0.7031, 0.6094, 0.6875, 0.5625, 0.7031, 0.5469, 0.7188, 0.5625, 0.7031, 0.5781, 0.7031, 0.5469, 0.6875, 0.5625, 0.6719, 0.5469, 0.6875, 0.5312, 0.7656, 0.5469, 0.75, 0.5625, 0.7344, 0.5469, 0.75, 0.5312, 0.3906, 0.5781, 0.4062, 0.5938, 0.3906, 0.6094, 0.375, 0.5938, 0.6875, 0.75, 0.6719, 0.7344, 0.6875, 0.7188, 0.7031, 0.7344, 0.5312, 0.3438, 0.5156, 0.3281, 0.5312, 0.3125, 0.5469, 0.3281, 0.6875, 0.6875, 0.7031, 0.6719, 0.7188, 0.6875, 0.7031, 0.7031, 0.6406, 0.6719, 0.6562, 0.6562, 0.6719, 0.6719, 0.6562, 0.6875, 0.7031, 0.6719, 0.6875, 0.6875, 0.6719, 0.6719, 0.6875, 0.6562, 0.4688, 0.6562, 0.4531, 0.6406, 0.4688, 0.625, 0.4844, 0.6406, 0.7656, 0.6719, 0.75, 0.6875, 0.7344, 0.6719, 0.75, 0.6562, 0.3906, 0.1094, 0.375, 0.125, 0.375, 0.09375, 0.5625, 0.125, 0.5469, 0.1094, 0.5625, 0.09375, 0.5781, 0.1094, 0.5625, 0.0625, 0.5781, 0.04688, 0.5938, 0.0625, 0.5781, 0.07812, 0.5781, 0.04688, 0.5625, 0.0625, 0.5469, 0.04688, 0.5625, 0.03125, 0.8594, 0.7031, 0.625, 0.0625, 0.6094, 0.04688, 0.875, 0.7188, 0.4375, 0.125, 0.4219, 0.1094, 0.4375, 0.09375, 0.4531, 0.1094, 0.4531, 0.04688, 0.4375, 0.0625, 0.4219, 0.04688, 0.4375, 0.03125, 0.375, 0.0625, 0.3906, 0.04688, 0.4062, 0.0625, 0.3906, 0.07812, 0.5156, 0.04688, 0.5, 0.0625, 0.4844, 0.04688, 0.5, 0.03125, 0.4531, 0.2344, 0.4375, 0.25, 0.4219, 0.2344, 0.4375, 0.2188, 0.875, 0.75, 0.8438, 0.75, 0.8594, 0.7344, 0.4375, 0.1875, 0.4531, 0.1719, 0.4688, 0.1875, 0.4531, 0.2031, 0.4531, 0.1719, 0.4375, 0.1875, 0.4219, 0.1719, 0.4375, 0.1562, 0.375, 0.1875, 0.3906, 0.1719, 0.4062, 0.1875, 0.3906, 0.2031, 0.7031, 0.5781, 0.7188, 0.5938, 0.7031, 0.6094, 0.6875, 0.5938, 0.5156, 0.1719, 0.5, 0.1875, 0.4844, 0.1719, 0.5, 0.1562, 0.7031, 0.7031, 0.7188, 0.7188, 0.7031, 0.7344, 0.6875, 0.7188, 0.5625, 0.625, 0.5469, 0.6094, 0.5625, 0.5938, 0.5781, 0.6094, 0.5625, 0.5625, 0.5781, 0.5469, 0.5938, 0.5625, 0.5781, 0.5781, 0.5781, 0.5469, 0.5625, 0.5625, 0.5469, 0.5469, 0.5625, 0.5312, 0.5781, 0.5469, 0.5938, 0.5312, 0.6094, 0.5469, 0.5938, 0.5625, 0.625, 0.5625, 0.6094, 0.5469, 0.625, 0.5312, 0.6406, 0.5469, 0.4375, 0.625, 0.4219, 0.6094, 0.4375, 0.5938, 0.4531, 0.6094, 0.4531, 0.5469, 0.4375, 0.5625, 0.4219, 0.5469, 0.4375, 0.5312, 0.375, 0.5625, 0.3906, 0.5469, 0.4062, 0.5625, 0.3906, 0.5781, 0.5156, 0.5469, 0.5, 0.5625, 0.4844, 0.5469, 0.5, 0.5312, 0.4531, 0.7344, 0.4375, 0.75, 0.4219, 0.7344, 0.4375, 0.7188, 0.4219, 0.2656, 0.4062, 0.2812, 0.3906, 0.2656, 0.4062, 0.25, 0.4375, 0.6875, 0.4531, 0.6719, 0.4688, 0.6875, 0.4531, 0.7031, 0.3906, 0.1719, 0.4062, 0.1562, 0.4219, 0.1719, 0.4062, 0.1875, 0.4531, 0.6719, 0.4375, 0.6875, 0.4219, 0.6719, 0.4375, 0.6562, 0.375, 0.6875, 0.3906, 0.6719, 0.4062, 0.6875, 0.3906, 0.7031, 0.5156, 0.6719, 0.5, 0.6875, 0.4844, 0.6719, 0.5, 0.6562, 0.3906, 0.7031, 0.4062, 0.7188, 0.3906, 0.7344, 0.375, 0.7188, 0.5625, 0.375, 0.5469, 0.3594, 0.5625, 0.3438, 0.5781, 0.3594, 0.5625, 0.3125, 0.5781, 0.2969, 0.5938, 0.3125, 0.5781, 0.3281, 0.5781, 0.2969, 0.5625, 0.3125, 0.5469, 0.2969, 0.5625, 0.2812, 0.8281, 0.5156, 0.625, 0.3125, 0.6094, 0.2969, 0.8438, 0.5, 0.6094, 0.2656, 0.625, 0.25, 0.8594, 0.5156, 0.625, 0.2812, 0.5156, 0.2969, 0.5, 0.3125, 0.4844, 0.2969, 0.5, 0.2812, 0.5781, 0.4844, 0.5625, 0.5, 0.5469, 0.4844, 0.5625, 0.4688, 0.5625, 0.4375, 0.5781, 0.4219, 0.5938, 0.4375, 0.5781, 0.4531, 0.5781, 0.4219, 0.5625, 0.4375, 0.5469, 0.4219, 0.5625, 0.4062, 0.7031, 0.5156, 0.625, 0.4375, 0.6094, 0.4219, 0.7188, 0.5, 0.5781, 0.7344, 0.5625, 0.75, 0.5469, 0.7344, 0.5625, 0.7188, 0.5625, 0.6875, 0.5781, 0.6719, 0.5938, 0.6875, 0.5781, 0.7031, 0.5156, 0.1719, 0.5312, 0.1562, 0.5469, 0.1719, 0.5312, 0.1875, 0.5781, 0.6719, 0.5625, 0.6875, 0.5469, 0.6719, 0.5625, 0.6562, 0.5781, 0.6719, 0.5938, 0.6562, 0.6094, 0.6719, 0.5938, 0.6875, 0.625, 0.6875, 0.6094, 0.6719, 0.625, 0.6562, 0.6406, 0.6719, 0.4531, 0.4844, 0.4375, 0.5, 0.4219, 0.4844, 0.4375, 0.4688, 0.4531, 0.4219, 0.4375, 0.4375, 0.4219, 0.4219, 0.4375, 0.4062, 0.4531, 0.4219, 0.4688, 0.4062, 0.4844, 0.4219, 0.4688, 0.4375, 0.5, 0.4375, 0.4844, 0.4219, 0.5, 0.4062, 0.5156, 0.4219, 0.5625, 0.5, 0.5781, 0.5156, 0.5625, 0.5312, 0.5469, 0.5156, 0.5781, 0.2344, 0.5625, 0.25, 0.5469, 0.2344, 0.5625, 0.2188, 0.5781, 0.1719, 0.5625, 0.1875, 0.5469, 0.1719, 0.5625, 0.1562, 0.5312, 0.7188, 0.5156, 0.7031, 0.5312, 0.6875, 0.5469, 0.7031, 0.5781, 0.1719, 0.5938, 0.1562, 0.6094, 0.1719, 0.5938, 0.1875, 0.625, 0.1875, 0.6094, 0.1719, 0.875, 0.5938, 0.8594, 0.5781, 0.5781, 0.5156, 0.5938, 0.5312, 0.5781, 0.5469, 0.5625, 0.5312, 0.4375, 0.375, 0.4219, 0.3594, 0.4375, 0.3438, 0.4531, 0.3594, 0.4375, 0.3125, 0.4531, 0.2969, 0.4688, 0.3125, 0.4531, 0.3281, 0.4531, 0.2969, 0.4375, 0.3125, 0.4219, 0.2969, 0.4375, 0.2812, 0.8125, 0.75, 0.7969, 0.7344, 0.8125, 0.7188, 0.8281, 0.7344, 0.8125, 0.6875, 0.8281, 0.6719, 0.8438, 0.6875, 0.8281, 0.7031, 0.7656, 0.6719, 0.7812, 0.6562, 0.7969, 0.6719, 0.7812, 0.6875, 0.8281, 0.6719, 0.8125, 0.6875, 0.7969, 0.6719, 0.8125, 0.6562, 0.4844, 0.2656, 0.5, 0.2812, 0.4844, 0.2969, 0.4688, 0.2812, 0.8438, 0.7188, 0.8281, 0.7031, 0.8438, 0.6875, 0.8594, 0.7031, 0.5312, 0.2188, 0.5156, 0.2031, 0.5312, 0.1875, 0.5469, 0.2031, 0.5156, 0.5156, 0.5, 0.5312, 0.4844, 0.5156, 0.5, 0.5, 0.4844, 0.5156, 0.5, 0.5312, 0.4844, 0.5469, 0.4688, 0.5312, 0.625, 0.6875, 0.6406, 0.6719, 0.6562, 0.6875, 0.6406, 0.7031, 0.8125, 0.625, 0.8281, 0.6406, 0.8125, 0.6562, 0.7969, 0.6406, 0.5781, 0.07812, 0.5938, 0.09375, 0.5781, 0.1094, 0.5625, 0.09375, 0.375, 0.3438, 0.375, 0.3125, 0.3906, 0.3281, 0.5156, 0.7031, 0.5312, 0.7188, 0.5156, 0.7344, 0.5, 0.7188, 0.7969, 0.5156, 0.8125, 0.5312, 0.7969, 0.5469, 0.7812, 0.5312, 0.8281, 0.5781, 0.8438, 0.5938, 0.8281, 0.6094, 0.8125, 0.5938, 0.8281, 0.7031, 0.8125, 0.7188, 0.7969, 0.7031, 0.8125, 0.6875, 0.4531, 0.2344, 0.4688, 0.25, 0.4531, 0.2656, 0.4375, 0.25, 0.8125, 0.75, 0.7812, 0.75, 0.7969, 0.7344, 0.5938, 0.1562, 0.6094, 0.1406, 0.875, 0.5938, 0.6094, 0.1719, 0.8281, 0.7031, 0.8438, 0.7188, 0.8281, 0.7344, 0.8125, 0.7188, 0.3906, 0.3281, 0.375, 0.3125, 0.3906, 0.2969, 0.4062, 0.3125, 0.3906, 0.4219, 0.4062, 0.4062, 0.4219, 0.4219, 0.4062, 0.4375, 0.4062, 0.25, 0.3906, 0.2656, 0.375, 0.25, 0.3906, 0.2344, 0.5938, 0.2188, 0.6094, 0.2031, 0.875, 0.5312, 0.6094, 0.2344, 0.4844, 0.7031, 0.5, 0.7188, 0.4844, 0.7344, 0.4688, 0.7188, 0.8594, 0.7031, 0.625, 0.03125, 0.8594, 0.7344, 0.8438, 0.7188, 0.3906, 0.3906, 0.375, 0.375, 0.3906, 0.3594, 0.4062, 0.375, 0.5156, 0.2031, 0.5312, 0.2188, 0.5156, 0.2344, 0.5, 0.2188, 0.4531, 0.3281, 0.4375, 0.3438, 0.4219, 0.3281, 0.4375, 0.3125, 0.7656, 0.5156, 0.75, 0.5312, 0.7344, 0.5156, 0.625, 0.375, 0.4531, 0.07812, 0.4688, 0.09375, 0.4531, 0.1094, 0.4375, 0.09375, 0.4531, 0.2656, 0.4688, 0.2812, 0.4531, 0.2969, 0.4375, 0.2812, 0.6875, 0.625, 0.7031, 0.6406, 0.6875, 0.6562, 0.6719, 0.6406, 0.5, 0.0625, 0.5156, 0.04688, 0.5312, 0.0625, 0.5156, 0.07812, 0.625, 0.4375, 0.7031, 0.5156, 0.6875, 0.5312, 0.6719, 0.5156, 0.5469, 0.01562, 0.5312, 0.03125, 0.5156, 0.01562, 0.5312, 0.0, 0.5781, 0.5781, 0.5938, 0.5938, 0.5781, 0.6094, 0.5625, 0.5938, 0.7344, 0.5781, 0.75, 0.5938, 0.7344, 0.6094, 0.7188, 0.5938, 0.625, 0.5625, 0.6406, 0.5469, 0.6562, 0.5625, 0.6406, 0.5781, 0.75, 0.6875, 0.7656, 0.6719, 0.7812, 0.6875, 0.7656, 0.7031, 0.7031, 0.6406, 0.7188, 0.6562, 0.7031, 0.6719, 0.6875, 0.6562, 0.5781, 0.2031, 0.5625, 0.2188, 0.5469, 0.2031, 0.5625, 0.1875, 0.4844, 0.5781, 0.5, 0.5938, 0.4844, 0.6094, 0.4688, 0.5938, 0.5781, 0.4531, 0.5938, 0.4688, 0.5781, 0.4844, 0.5625, 0.4688, 0.5, 0.3125, 0.5156, 0.2969, 0.5312, 0.3125, 0.5156, 0.3281, 0.5, 0.4062, 0.4844, 0.3906, 0.5, 0.375, 0.5156, 0.3906, 0.3906, 0.4531, 0.375, 0.4375, 0.3906, 0.4219, 0.4062, 0.4375, 0.5469, 0.7031, 0.5625, 0.7188, 0.5469, 0.7344, 0.5312, 0.7188, 0.4062, 0.5, 0.3906, 0.5156, 0.375, 0.5, 0.3906, 0.4844, 0.6094, 0.3281, 0.7812, 0.5, 0.6094, 0.3594, 0.5938, 0.3438, 0.4531, 0.4531, 0.4375, 0.4688, 0.4219, 0.4531, 0.4375, 0.4375, 0.5781, 0.01562, 0.5938, 0.03125, 0.5781, 0.04688, 0.5625, 0.03125, 0.4531, 0.5781, 0.4688, 0.5938, 0.4531, 0.6094, 0.4375, 0.5938, 0.4531, 0.3906, 0.4688, 0.4062, 0.4531, 0.4219, 0.4375, 0.4062, 0.4375, 0.125, 0.4531, 0.1406, 0.4375, 0.1562, 0.4219, 0.1406, 0.5, 0.5625, 0.5156, 0.5469, 0.5312, 0.5625, 0.5156, 0.5781, 0.625, 0.6562, 0.6094, 0.6406, 0.625, 0.625, 0.6406, 0.6406, 0.3906, 0.01562, 0.375, 0.0, 0.4062, 0.0, 0.5781, 0.3281, 0.5938, 0.3438, 0.5781, 0.3594, 0.5625, 0.3438, 0.4844, 0.07812, 0.5, 0.09375, 0.4844, 0.1094, 0.4688, 0.09375, 0.5, 0.1875, 0.5156, 0.1719, 0.5312, 0.1875, 0.5156, 0.2031, 0.4531, 0.1406, 0.4688, 0.1562, 0.4531, 0.1719, 0.4375, 0.1562, 0.5781, 0.7031, 0.5625, 0.7188, 0.5469, 0.7031, 0.5625, 0.6875, 0.5469, 0.3906, 0.5625, 0.4062, 0.5469, 0.4219, 0.5312, 0.4062, 0.5781, 0.3906, 0.5938, 0.4062, 0.5781, 0.4219, 0.5625, 0.4062, 0.4375, 0.625, 0.4531, 0.6406, 0.4375, 0.6562, 0.4219, 0.6406, 0.7344, 0.5156, 0.625, 0.4062, 0.6094, 0.3906, 0.75, 0.5, 0.5469, 0.4531, 0.5625, 0.4688, 0.5469, 0.4844, 0.5312, 0.4688, 0.6562, 0.6562, 0.6406, 0.6406, 0.6562, 0.625, 0.6719, 0.6406, 0.5, 0.5, 0.5156, 0.4844, 0.5312, 0.5, 0.5156, 0.5156, 0.5, 0.6875, 0.5156, 0.6719, 0.5312, 0.6875, 0.5156, 0.7031, 0.5781, 0.4531, 0.5625, 0.4688, 0.5469, 0.4531, 0.5625, 0.4375, 0.5781, 0.2344, 0.5938, 0.25, 0.5781, 0.2656, 0.5625, 0.25, 0.6875, 0.75, 0.6562, 0.75, 0.6719, 0.7344, 0.8594, 0.5156, 0.8438, 0.5312, 0.8281, 0.5156, 0.625, 0.2812, 0.5156, 0.3281, 0.5312, 0.3438, 0.5156, 0.3594, 0.5, 0.3438, 0.5312, 0.4062, 0.5156, 0.3906, 0.5312, 0.375, 0.5469, 0.3906, 0.7969, 0.6406, 0.8125, 0.6562, 0.7969, 0.6719, 0.7812, 0.6562, 0.7969, 0.5156, 0.7812, 0.5312, 0.7656, 0.5156, 0.625, 0.3438, 0.3906, 0.2969, 0.4062, 0.2812, 0.4219, 0.2969, 0.4062, 0.3125, 0.5781, 0.3281, 0.5625, 0.3438, 0.5469, 0.3281, 0.5625, 0.3125, 0.4219, 0.5156, 0.4375, 0.5312, 0.4219, 0.5469, 0.4062, 0.5312, 0.5469, 0.1406, 0.5625, 0.1562, 0.5469, 0.1719, 0.5312, 0.1562, 0.4688, 0.4688, 0.4844, 0.4531, 0.5, 0.4688, 0.4844, 0.4844, 0.4844, 0.01562, 0.4688, 0.03125, 0.4531, 0.01562, 0.4688, 0.0, 0.4688, 0.4062, 0.4844, 0.3906, 0.5, 0.4062, 0.4844, 0.4219, 0.3906, 0.07812, 0.4062, 0.09375, 0.3906, 0.1094, 0.375, 0.09375, 0.4531, 0.7031, 0.4375, 0.7188, 0.4219, 0.7031, 0.4375, 0.6875, 0.4531, 0.4844, 0.4688, 0.5, 0.4531, 0.5156, 0.4375, 0.5, 0.5469, 0.01562, 0.5312, 0.0, 0.5625, 0.0, 0.4375, 0.25, 0.4531, 0.2656, 0.4375, 0.2812, 0.4219, 0.2656, 0.5, 0.625, 0.5156, 0.6406, 0.5, 0.6562, 0.4844, 0.6406, 0.6094, 0.01562, 0.5938, 0.03125, 0.5781, 0.01562, 0.5938, 0.0, 0.5781, 0.6406, 0.5938, 0.6562, 0.5781, 0.6719, 0.5625, 0.6562, 0.4531, 0.7344, 0.4688, 0.75, 0.4375, 0.75, 0.5938, 0.7188, 0.5781, 0.7031, 0.5938, 0.6875, 0.6094, 0.7031, 0.4531, 0.5781, 0.4375, 0.5938, 0.4219, 0.5781, 0.4375, 0.5625, 0.5781, 0.4844, 0.5938, 0.5, 0.5781, 0.5156, 0.5625, 0.5, 0.4219, 0.01562, 0.4062, 0.0, 0.4375, 0.0, 0.5625, 0.25, 0.5781, 0.2656, 0.5625, 0.2812, 0.5469, 0.2656, 0.4219, 0.01562, 0.4062, 0.03125, 0.3906, 0.01562, 0.4062, 0.0, 0.4844, 0.01562, 0.4688, 0.0, 0.5, 0.0, 0.4219, 0.6406, 0.4375, 0.6562, 0.4219, 0.6719, 0.4062, 0.6562, 0.5156, 0.01562, 0.5, 0.03125, 0.4844, 0.01562, 0.5, 0.0, 0.4219, 0.5781, 0.4375, 0.5938, 0.4219, 0.6094, 0.4062, 0.5938, 0.5781, 0.7344, 0.5938, 0.75, 0.5625, 0.75, 0.3906, 0.5469, 0.4062, 0.5312, 0.4219, 0.5469, 0.4062, 0.5625, 0.5781, 0.5781, 0.5625, 0.5938, 0.5469, 0.5781, 0.5625, 0.5625, 0.4219, 0.01562, 0.4375, 0.03125, 0.4219, 0.04688, 0.4062, 0.03125, 0.8438, 0.75, 0.8125, 0.75, 0.8281, 0.7344, 0.4219, 0.2656, 0.4375, 0.2812, 0.4219, 0.2969, 0.4062, 0.2812, 0.8281, 0.5156, 0.8438, 0.5312, 0.8281, 0.5469, 0.8125, 0.5312, 0.375, 0.2812, 0.375, 0.25, 0.3906, 0.2656, 0.625, 0.4688, 0.6094, 0.4531, 0.6875, 0.5, 0.6719, 0.5156, 0.7344, 0.5156, 0.7188, 0.5312, 0.7031, 0.5156, 0.625, 0.4062, 0.4531, 0.2031, 0.4375, 0.2188, 0.4219, 0.2031, 0.4375, 0.1875, 0.5469, 0.7344, 0.5625, 0.75, 0.5312, 0.75, 0.5156, 0.6719, 0.5312, 0.6562, 0.5469, 0.6719, 0.5312, 0.6875, 0.4219, 0.4531, 0.4375, 0.4688, 0.4219, 0.4844, 0.4062, 0.4688, 0.8281, 0.6406, 0.8438, 0.6562, 0.8281, 0.6719, 0.8125, 0.6562, 0.3906, 0.2031, 0.4062, 0.2188, 0.3906, 0.2344, 0.375, 0.2188, 0.5, 0.125, 0.5156, 0.1406, 0.5, 0.1562, 0.4844, 0.1406, 0.4219, 0.3906, 0.4375, 0.4062, 0.4219, 0.4219, 0.4062, 0.4062, 0.5938, 0.2188, 0.5781, 0.2031, 0.5938, 0.1875, 0.6094, 0.2031, 0.4531, 0.07812, 0.4375, 0.09375, 0.4219, 0.07812, 0.4375, 0.0625, 0.4219, 0.7344, 0.4375, 0.75, 0.4062, 0.75, 0.3906, 0.6719, 0.4062, 0.6562, 0.4219, 0.6719, 0.4062, 0.6875, 0.4219, 0.1406, 0.4375, 0.1562, 0.4219, 0.1719, 0.4062, 0.1562, 0.4531, 0.6094, 0.4688, 0.5938, 0.4844, 0.6094, 0.4688, 0.625, 0.5469, 0.2656, 0.5625, 0.2812, 0.5469, 0.2969, 0.5312, 0.2812, 0.4219, 0.07812, 0.4375, 0.09375, 0.4219, 0.1094, 0.4062, 0.09375, 0.3906, 0.04688, 0.4062, 0.03125, 0.4219, 0.04688, 0.4062, 0.0625, 0.5781, 0.07812, 0.5625, 0.09375, 0.5469, 0.07812, 0.5625, 0.0625, 0.5469, 0.5781, 0.5625, 0.5938, 0.5469, 0.6094, 0.5312, 0.5938, 0.5781, 0.1406, 0.5938, 0.1562, 0.5781, 0.1719, 0.5625, 0.1562, 0.5469, 0.07812, 0.5625, 0.09375, 0.5469, 0.1094, 0.5312, 0.09375, 0.375, 0.4375, 0.375, 0.4062, 0.3906, 0.4219, 0.8438, 0.5312, 0.8594, 0.5156, 0.625, 0.2188, 0.8594, 0.5469, 0.7031, 0.7031, 0.6875, 0.7188, 0.6719, 0.7031, 0.6875, 0.6875, 0.375, 0.4688, 0.375, 0.4375, 0.3906, 0.4531, 0.4219, 0.7031, 0.4375, 0.7188, 0.4219, 0.7344, 0.4062, 0.7188, 0.4531, 0.2031, 0.4688, 0.2188, 0.4531, 0.2344, 0.4375, 0.2188, 0.5625, 0.0, 0.5781, 0.01562, 0.5625, 0.03125, 0.5469, 0.01562, 0.5469, 0.2656, 0.5312, 0.2812, 0.5156, 0.2656, 0.5312, 0.25, 0.7344, 0.5156, 0.75, 0.5312, 0.7344, 0.5469, 0.7188, 0.5312, 0.6094, 0.2656, 0.8438, 0.5, 0.6094, 0.2969, 0.5938, 0.2812, 0.7031, 0.5781, 0.6875, 0.5938, 0.6719, 0.5781, 0.6875, 0.5625, 0.6719, 0.6406, 0.6875, 0.6562, 0.6719, 0.6719, 0.6562, 0.6562, 0.7812, 0.6562, 0.7656, 0.6406, 0.7812, 0.625, 0.7969, 0.6406, 0.6719, 0.5781, 0.6875, 0.5938, 0.6719, 0.6094, 0.6562, 0.5938, 0.4688, 0.1562, 0.4531, 0.1406, 0.4688, 0.125, 0.4844, 0.1406, 0.4844, 0.6406, 0.5, 0.6562, 0.4844, 0.6719, 0.4688, 0.6562, 0.6406, 0.5469, 0.6562, 0.5312, 0.6719, 0.5469, 0.6562, 0.5625, 0.8281, 0.5781, 0.8125, 0.5938, 0.7969, 0.5781, 0.8125, 0.5625, 0.7656, 0.5156, 0.7812, 0.5312, 0.7656, 0.5469, 0.75, 0.5312, 0.625, 0.5938, 0.6094, 0.5781, 0.625, 0.5625, 0.6406, 0.5781, 0.4531, 0.4531, 0.4688, 0.4688, 0.4531, 0.4844, 0.4375, 0.4688, 0.625, 0.7188, 0.6094, 0.7031, 0.625, 0.6875, 0.6406, 0.7031, 0.6406, 0.5156, 0.6562, 0.5312, 0.6406, 0.5469, 0.625, 0.5312, 0.5, 0.0625, 0.5156, 0.07812, 0.5, 0.09375, 0.4844, 0.07812, 0.6406, 0.6406, 0.6562, 0.6562, 0.6406, 0.6719, 0.625, 0.6562, 0.5625, 0.125, 0.5781, 0.1406, 0.5625, 0.1562, 0.5469, 0.1406, 0.4062, 0.09375, 0.3906, 0.07812, 0.4062, 0.0625, 0.4219, 0.07812, 0.5156, 0.01562, 0.5312, 0.03125, 0.5156, 0.04688, 0.5, 0.03125, 0.5781, 0.2031, 0.5938, 0.2188, 0.5781, 0.2344, 0.5625, 0.2188, 0.4062, 0.2188, 0.3906, 0.2031, 0.4062, 0.1875, 0.4219, 0.2031, 0.3906, 0.01562, 0.4062, 0.03125, 0.3906, 0.04688, 0.375, 0.03125, 0.5938, 0.6562, 0.6094, 0.6406, 0.625, 0.6562, 0.6094, 0.6719, 0.5, 0.5625, 0.5156, 0.5781, 0.5, 0.5938, 0.4844, 0.5781, 0.3906, 0.1406, 0.4062, 0.1562, 0.3906, 0.1719, 0.375, 0.1562, 0.5625, 0.625, 0.5781, 0.6406, 0.5625, 0.6562, 0.5469, 0.6406, 0.4062, 0.5938, 0.3906, 0.5781, 0.4062, 0.5625, 0.4219, 0.5781, 0.5156, 0.5156, 0.5312, 0.5312, 0.5156, 0.5469, 0.5, 0.5312, 0.4062, 0.7188, 0.3906, 0.7031, 0.4062, 0.6875, 0.4219, 0.7031, 0.3906, 0.5156, 0.4062, 0.5312, 0.3906, 0.5469, 0.375, 0.5312, 0.5, 0.3125, 0.5156, 0.3281, 0.5, 0.3438, 0.4844, 0.3281, 0.3906, 0.6406, 0.4062, 0.6562, 0.3906, 0.6719, 0.375, 0.6562, 0.5, 0.4688, 0.4844, 0.4531, 0.5, 0.4375, 0.5156, 0.4531, 0.5156, 0.2656, 0.5312, 0.2812, 0.5156, 0.2969, 0.5, 0.2812, 0.4531, 0.6406, 0.4688, 0.6562, 0.4531, 0.6719, 0.4375, 0.6562, 0.5, 0.6875, 0.5156, 0.7031, 0.5, 0.7188, 0.4844, 0.7031, 0.5156, 0.3906, 0.5312, 0.4062, 0.5156, 0.4219, 0.5, 0.4062, 0.4062, 0.4688, 0.3906, 0.4531, 0.4062, 0.4375, 0.4219, 0.4531, 0.5156, 0.6406, 0.5312, 0.6562, 0.5156, 0.6719, 0.5, 0.6562, 0.4531, 0.7031, 0.4688, 0.7188, 0.4531, 0.7344, 0.4375, 0.7188, 0.3906, 0.3906, 0.4062, 0.4062, 0.3906, 0.4219, 0.375, 0.4062, 0.5, 0.1875, 0.5156, 0.2031, 0.5, 0.2188, 0.4844, 0.2031, 0.5625, 0.375, 0.5781, 0.3906, 0.5625, 0.4062, 0.5469, 0.3906, 0.5312, 0.09375, 0.5156, 0.07812, 0.5312, 0.0625, 0.5469, 0.07812, 0.5156, 0.1406, 0.5312, 0.1562, 0.5156, 0.1719, 0.5, 0.1562, 0.4062, 0.3438, 0.3906, 0.3281, 0.4062, 0.3125, 0.4219, 0.3281, 0.75, 0.6875, 0.7656, 0.7031, 0.75, 0.7188, 0.7344, 0.7031, 0.3906, 0.2656, 0.4062, 0.2812, 0.3906, 0.2969, 0.375, 0.2812, 0.3906, 0.3281, 0.4062, 0.3438, 0.3906, 0.3594, 0.375, 0.3438, 0.7656, 0.6406, 0.7812, 0.6562, 0.7656, 0.6719, 0.75, 0.6562, 0.625, 0.3125, 0.8281, 0.5156, 0.8125, 0.5312, 0.7969, 0.5156, 0.5625, 0.1875, 0.5781, 0.1719, 0.5938, 0.1875, 0.5781, 0.2031, 0.4375, 0.4375, 0.4531, 0.4219, 0.4688, 0.4375, 0.4531, 0.4531, 0.6094, 0.2656, 0.5938, 0.2812, 0.5781, 0.2656, 0.5938, 0.25, 0.4844, 0.2656, 0.4688, 0.2812, 0.4531, 0.2656, 0.4688, 0.25, 0.4375, 0.5625, 0.4531, 0.5469, 0.4688, 0.5625, 0.4531, 0.5781, 0.4375, 0.0625, 0.4531, 0.04688, 0.4688, 0.0625, 0.4531, 0.07812, 0.5938, 0.5312, 0.6094, 0.5156, 0.625, 0.5312, 0.6094, 0.5469, 0.8125, 0.5625, 0.8281, 0.5469, 0.8438, 0.5625, 0.8281, 0.5781, 0.7344, 0.6406, 0.75, 0.6562, 0.7344, 0.6719, 0.7188, 0.6562, 0.5, 0.4375, 0.5156, 0.4219, 0.5312, 0.4375, 0.5156, 0.4531, 0.8438, 0.5938, 0.8281, 0.5781, 0.8438, 0.5625, 0.8594, 0.5781, 0.4844, 0.2031, 0.5, 0.2188, 0.4844, 0.2344, 0.4688, 0.2188, 0.4844, 0.01562, 0.5, 0.03125, 0.4844, 0.04688, 0.4688, 0.03125, 0.7188, 0.5938, 0.7031, 0.5781, 0.7188, 0.5625, 0.7344, 0.5781, 0.5469, 0.5156, 0.5312, 0.5312, 0.5156, 0.5156, 0.5312, 0.5, 0.6562, 0.5938, 0.6406, 0.5781, 0.6562, 0.5625, 0.6719, 0.5781, 0.7188, 0.7188, 0.7031, 0.7031, 0.7188, 0.6875, 0.7344, 0.7031, 0.4531, 0.01562, 0.4688, 0.03125, 0.4531, 0.04688, 0.4375, 0.03125, 0.7812, 0.75, 0.75, 0.75, 0.7656, 0.7344, 0.5938, 0.7188, 0.6094, 0.7031, 0.625, 0.7188, 0.6094, 0.7344, 0.5312, 0.4688, 0.5156, 0.4531, 0.5312, 0.4375, 0.5469, 0.4531, 0.5938, 0.09375, 0.5781, 0.07812, 0.5938, 0.0625, 0.6094, 0.07812, 0.7188, 0.75, 0.6875, 0.75, 0.7031, 0.7344, 0.4688, 0.09375, 0.4531, 0.07812, 0.4688, 0.0625, 0.4844, 0.07812, 0.4688, 0.2188, 0.4531, 0.2031, 0.4688, 0.1875, 0.4844, 0.2031, 0.4062, 0.1562, 0.3906, 0.1406, 0.4062, 0.125, 0.4219, 0.1406, 0.5312, 0.6562, 0.5156, 0.6406, 0.5312, 0.625, 0.5469, 0.6406, 0.3906, 0.5156, 0.375, 0.5312, 0.375, 0.5, 0.5938, 0.5938, 0.5781, 0.5781, 0.5938, 0.5625, 0.6094, 0.5781, 0.5156, 0.7344, 0.5312, 0.75, 0.5, 0.75, 0.4688, 0.5938, 0.4531, 0.5781, 0.4688, 0.5625, 0.4844, 0.5781, 0.4688, 0.7188, 0.4531, 0.7031, 0.4688, 0.6875, 0.4844, 0.7031, 0.5938, 0.3438, 0.5781, 0.3281, 0.5938, 0.3125, 0.6094, 0.3281, 0.5938, 0.4688, 0.5781, 0.4531, 0.5938, 0.4375, 0.6094, 0.4531, 0.6406, 0.7031, 0.6562, 0.7188, 0.6406, 0.7344, 0.625, 0.7188, 0.6094, 0.5156, 0.5938, 0.5312, 0.5781, 0.5156, 0.5938, 0.5, 0.4688, 0.4688, 0.4531, 0.4531, 0.4688, 0.4375, 0.4844, 0.4531, 0.7344, 0.7031, 0.75, 0.7188, 0.7344, 0.7344, 0.7188, 0.7188, 0.4844, 0.5156, 0.4688, 0.5312, 0.4531, 0.5156, 0.4688, 0.5, 0.4219, 0.5156, 0.4062, 0.5312, 0.3906, 0.5156, 0.4062, 0.5, 0.4688, 0.3438, 0.4531, 0.3281, 0.4688, 0.3125, 0.4844, 0.3281, 0.5938, 0.5938, 0.6094, 0.5781, 0.625, 0.5938, 0.6094, 0.6094, 0.4219, 0.2031, 0.4375, 0.2188, 0.4219, 0.2344, 0.4062, 0.2188, 0.375, 0.3125, 0.375, 0.2812, 0.3906, 0.2969, 0.75, 0.5625, 0.7656, 0.5469, 0.7812, 0.5625, 0.7656, 0.5781, 0.75, 0.75, 0.7188, 0.75, 0.7344, 0.7344, 0.5312, 0.1562, 0.5156, 0.1406, 0.5312, 0.125, 0.5469, 0.1406, 0.4531, 0.3281, 0.4688, 0.3438, 0.4531, 0.3594, 0.4375, 0.3438, 0.6094, 0.01562, 0.5938, 0.0, 0.875, 0.75, 0.4219, 0.3281, 0.4375, 0.3438, 0.4219, 0.3594, 0.4062, 0.3438, 0.5469, 0.5156, 0.5625, 0.5312, 0.5469, 0.5469, 0.5312, 0.5312, 0.5469, 0.6406, 0.5625, 0.6562, 0.5469, 0.6719, 0.5312, 0.6562, 0.5156, 0.4219, 0.5312, 0.4062, 0.5469, 0.4219, 0.5312, 0.4375, 0.5156, 0.2969, 0.5312, 0.2812, 0.5469, 0.2969, 0.5312, 0.3125, 0.5156, 0.5469, 0.5312, 0.5312, 0.5469, 0.5469, 0.5312, 0.5625, 0.5156, 0.04688, 0.5312, 0.03125, 0.5469, 0.04688, 0.5312, 0.0625, 0.7656, 0.5469, 0.7812, 0.5312, 0.7969, 0.5469, 0.7812, 0.5625, 0.5938, 0.6562, 0.5781, 0.6406, 0.5938, 0.625, 0.6094, 0.6406, 0.6719, 0.5156, 0.6562, 0.5312, 0.6406, 0.5156, 0.625, 0.4688, 0.4688, 0.7188, 0.4844, 0.7344, 0.4688, 0.75, 0.4531, 0.7344, 0.6094, 0.07812, 0.875, 0.6562, 0.6094, 0.1094, 0.5938, 0.09375, 0.4688, 0.2188, 0.4844, 0.2344, 0.4688, 0.25, 0.4531, 0.2344, 0.5781, 0.1094, 0.5938, 0.09375, 0.6094, 0.1094, 0.5938, 0.125, 0.7031, 0.7344, 0.7188, 0.7188, 0.7344, 0.7344, 0.7188, 0.75, 0.4531, 0.5156, 0.4688, 0.5312, 0.4531, 0.5469, 0.4375, 0.5312, 0.7656, 0.6094, 0.7812, 0.5938, 0.7969, 0.6094, 0.7812, 0.625, 0.4844, 0.1406, 0.5, 0.1562, 0.4844, 0.1719, 0.4688, 0.1562, 0.6406, 0.6094, 0.6562, 0.5938, 0.6719, 0.6094, 0.6562, 0.625, 0.7031, 0.5469, 0.7188, 0.5312, 0.7344, 0.5469, 0.7188, 0.5625, 0.6406, 0.7344, 0.6562, 0.7188, 0.6719, 0.7344, 0.6562, 0.75, 0.7031, 0.6719, 0.7188, 0.6562, 0.7344, 0.6719, 0.7188, 0.6875, 0.5156, 0.1094, 0.5312, 0.09375, 0.5469, 0.1094, 0.5312, 0.125, 0.5781, 0.04688, 0.5938, 0.03125, 0.6094, 0.04688, 0.5938, 0.0625, 0.3906, 0.1094, 0.4062, 0.09375, 0.4219, 0.1094, 0.4062, 0.125, 0.4531, 0.04688, 0.4688, 0.03125, 0.4844, 0.04688, 0.4688, 0.0625, 0.4062, 0.2188, 0.4219, 0.2344, 0.4062, 0.25, 0.3906, 0.2344, 0.4531, 0.1719, 0.4688, 0.1562, 0.4844, 0.1719, 0.4688, 0.1875, 0.5156, 0.6094, 0.5312, 0.5938, 0.5469, 0.6094, 0.5312, 0.625, 0.6094, 0.01562, 0.875, 0.7188, 0.6094, 0.04688, 0.5938, 0.03125, 0.3906, 0.6094, 0.4062, 0.5938, 0.4219, 0.6094, 0.4062, 0.625, 0.4531, 0.5469, 0.4688, 0.5312, 0.4844, 0.5469, 0.4688, 0.5625, 0.4062, 0.7188, 0.4219, 0.7344, 0.4062, 0.75, 0.3906, 0.7344, 0.4531, 0.6719, 0.4688, 0.6562, 0.4844, 0.6719, 0.4688, 0.6875, 0.5156, 0.3594, 0.5312, 0.3438, 0.5469, 0.3594, 0.5312, 0.375, 0.5781, 0.2969, 0.5938, 0.2812, 0.6094, 0.2969, 0.5938, 0.3125, 0.5312, 0.4688, 0.5469, 0.4844, 0.5312, 0.5, 0.5156, 0.4844, 0.5781, 0.4219, 0.5938, 0.4062, 0.6094, 0.4219, 0.5938, 0.4375, 0.5312, 0.7188, 0.5469, 0.7344, 0.5312, 0.75, 0.5156, 0.7344, 0.3906, 0.2031, 0.375, 0.2188, 0.375, 0.1875, 0.4062, 0.4688, 0.4219, 0.4844, 0.4062, 0.5, 0.3906, 0.4844, 0.5312, 0.2188, 0.5469, 0.2344, 0.5312, 0.25, 0.5156, 0.2344, 0.3906, 0.3594, 0.4062, 0.3438, 0.4219, 0.3594, 0.4062, 0.375, 0.4531, 0.2969, 0.4688, 0.2812, 0.4844, 0.2969, 0.4688, 0.3125, 0.7656, 0.7344, 0.7812, 0.7188, 0.7969, 0.7344, 0.7812, 0.75, 0.8281, 0.6719, 0.8438, 0.6562, 0.8594, 0.6719, 0.8438, 0.6875, 0.3906, 0.6406, 0.375, 0.6562, 0.375, 0.625, 0.3906, 0.5781, 0.375, 0.5938, 0.375, 0.5625, 0.3906, 0.7031, 0.375, 0.7188, 0.375, 0.6875, 0.3906, 0.7344, 0.4062, 0.75, 0.375, 0.75, 0.5469, 0.01562, 0.5625, 0.03125, 0.5469, 0.04688, 0.5312, 0.03125, 0.5156, 0.01562, 0.5, 0.0, 0.5312, 0.0, 0.3906, 0.04688, 0.375, 0.0625, 0.375, 0.03125, 0.8281, 0.7344, 0.8438, 0.7188, 0.8594, 0.7344, 0.8438, 0.75, 0.3906, 0.01562, 0.375, 0.03125, 0.375, 0.0, 0.4531, 0.3594, 0.4688, 0.3438, 0.4844, 0.3594, 0.4688, 0.375, 0.3906, 0.1406, 0.375, 0.1562, 0.375, 0.125, 0.5938, 0.4688, 0.6094, 0.4844, 0.5938, 0.5, 0.5781, 0.4844, 0.375, 0.5, 0.375, 0.4688, 0.3906, 0.4844, 0.4531, 0.1094, 0.4688, 0.09375, 0.4844, 0.1094, 0.4688, 0.125, 0.7031, 0.6094, 0.7188, 0.5938, 0.7344, 0.6094, 0.7188, 0.625, 0.4688, 0.4062, 0.4531, 0.3906, 0.4688, 0.375, 0.4844, 0.3906, 0.75, 0.5625, 0.7656, 0.5781, 0.75, 0.5938, 0.7344, 0.5781, 0.5938, 0.1562, 0.5781, 0.1406, 0.5938, 0.125, 0.6094, 0.1406, 0.6562, 0.625, 0.6719, 0.6094, 0.6875, 0.625, 0.6719, 0.6406, 0.7812, 0.5938, 0.7656, 0.5781, 0.7812, 0.5625, 0.7969, 0.5781, 0.8438, 0.6562, 0.8281, 0.6406, 0.8438, 0.625, 0.8594, 0.6406, 0.5312, 0.5938, 0.5156, 0.5781, 0.5312, 0.5625, 0.5469, 0.5781, 0.7812, 0.7188, 0.7656, 0.7031, 0.7812, 0.6875, 0.7969, 0.7031, 0.3906, 0.5469, 0.375, 0.5625, 0.375, 0.5312, 0.3906, 0.6719, 0.375, 0.6875, 0.375, 0.6562, 0.4062, 0.125, 0.4219, 0.1094, 0.4375, 0.125, 0.4219, 0.1406, 0.4062, 0.625, 0.4219, 0.6094, 0.4375, 0.625, 0.4219, 0.6406, 0.5312, 0.5, 0.5469, 0.4844, 0.5625, 0.5, 0.5469, 0.5156, 0.4062, 0.375, 0.4219, 0.3594, 0.4375, 0.375, 0.4219, 0.3906, 0.4375, 0.375, 0.4531, 0.3906, 0.4375, 0.4062, 0.4219, 0.3906])
me_cube_001.materials.append(mat_material)
me_cube_001.materials.append(None)
me_cube_001.use_mirror_vertex_groups = False
me_cube_001.update()

# ---- curves / text
cu_cube = bpy.data.curves.new('Cube', 'CURVE')
cu_cube.dimensions = '3D'
_sp = cu_cube.splines.new('POLY'); _sp.points.add(3)
_sp.points.foreach_set('co', [1.0, -1.0, -1.0, 0.0, 1.0, -1.0, 1.0, 0.0, -1.0, -1.0, 1.0, 0.0, -1.0, 0.0904, 1.0, 0.0])
_sp.order_v = 0
_sp.resolution_v = 0
_sp.use_endpoint_u = True
_sp.use_smooth = False
_sp = cu_cube.splines.new('POLY'); _sp.points.add(1)
_sp.points.foreach_set('co', [1.018, -0.1491, 1.0, 0.0, 1.0, -1.0, 1.0, 0.0])
_sp.order_v = 0
_sp.resolution_v = 0
_sp.use_endpoint_u = True
_sp.use_smooth = False
_sp = cu_cube.splines.new('POLY'); _sp.points.add(1)
_sp.points.foreach_set('co', [-1.0, -1.0, -1.0, 0.0, -1.0, -1.0, 1.0, 0.0])
_sp.order_v = 0
_sp.resolution_v = 0
_sp.use_endpoint_u = True
_sp.use_smooth = False
cu_cube.materials.append(mat_material_001)
cu_cube.bevel_resolution = 32
cu_cube.bevel_depth = 0.04
cu_cube.fill_mode = 'FULL'

# ---- objects
ob_cube = bpy.data.objects.new('Cube', cu_cube)
ob_light = bpy.data.objects.new('Light', light_light)
ob_camera = bpy.data.objects.new('Camera', cam_camera)
ob_cube_001 = bpy.data.objects.new('Cube.001', me_cube_001)

# ---- transforms, parenting, visibility, modifiers, constraints
ob_cube.location = (-1.317, 6.006, -0.5013)
ob_cube.scale = (6.061, 1.0, 1.0)
ob_cube.lock_rotations_4d = False
ob_cube.empty_display_type = 'ARROWS'
ob_cube.lineart.crease_threshold = 0.0
ob_light.location = (4.076, 1.005, 5.904)
ob_light.rotation_euler = (0.6503, 0.05522, 1.866)
ob_light.lock_rotations_4d = False
ob_light.empty_display_type = 'ARROWS'
ob_light.color = (0.0, 0.0, 0.0, 0.0)
ob_light.lineart.crease_threshold = 0.0
ob_camera.location = (7.359, -6.926, 4.958)
ob_camera.rotation_euler = (1.109, 0.0, 0.8149)
ob_camera.lock_rotations_4d = False
ob_camera.empty_display_type = 'ARROWS'
ob_camera.color = (0.0, 0.0, 0.0, 0.0)
ob_camera.display_type = 'WIRE'
ob_camera.lineart.crease_threshold = 0.0
ob_cube_001.location = (-0.4319, 5.696, -0.2238)
ob_cube_001.scale = (6.061, 1.0, 1.0)
ob_cube_001.lock_rotations_4d = False
ob_cube_001.empty_display_type = 'ARROWS'
ob_cube_001.lineart.crease_threshold = 0.0
_vg = ob_cube_001.vertex_groups.new(name='Group')

# ---- collection membership
col_collection.objects.link(ob_cube)
col_collection.objects.link(ob_light)
col_collection.objects.link(ob_camera)
col_collection.objects.link(ob_cube_001)

# ---- scene / render settings (as saved in the file)
scene.camera = ob_camera
scene.frame_start = 1; scene.frame_end = 250; scene.frame_set(1)
scene.render.engine = 'BLENDER_EEVEE_NEXT'
scene.cycles.sampling_pattern = 'TABULATED_SOBOL'
scene.view_settings.view_transform = 'Filmic'
bpy.context.view_layer.update()
